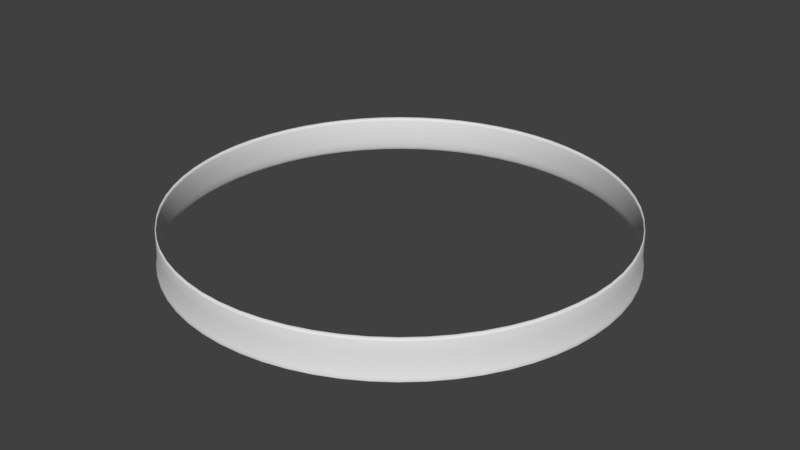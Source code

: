 # Source: Arena.blend  (saved by Blender 2.77.0; exported with 4.5.12 LTS)
import bpy
from mathutils import Matrix  # noqa: F401  (used for matrix-valued properties, if any)

bpy.ops.wm.read_factory_settings(use_empty=True)
scene = bpy.context.scene
scene.name = 'Scene'

# ---- collections
col_collection_1 = bpy.data.collections.new('Collection 1'); scene.collection.children.link(col_collection_1)

# ---- world
world_world = bpy.data.worlds.new('World'); scene.world = world_world
world_world.color = (0.05088, 0.05088, 0.05088)
world_world.use_sun_shadow = False
world_world.sun_shadow_jitter_overblur = 0.0
world_world.cycles.sampling_method = 'MANUAL'

# ---- meshes
me_circle = bpy.data.meshes.new('Circle')
me_circle.from_pydata([(1.018, 0.3089, 0.01947), (-0.8158, 0.6695, 0.01947), (0.3064, 1.01, 0.01947), (1.059, 0.1043, 0.01947), (-0.6695, 0.8158, 0.01947), (0.4975, 0.9307, 0.01947), (1.059, -0.1043, 0.01947), (-0.4975, 0.9307, 0.01947), (0.6695, 0.8158, 0.01947), (1.018, -0.3089, 0.01947), (-0.3064, 1.01, 0.01947), (0.8158, 0.6695, 0.01947), (0.9383, -0.5016, 0.01947), (-0.1034, 1.05, 0.01947), (0.9307, 0.4975, 0.01947), (0.8225, -0.675, 0.01947), (1.01, 0.3064, 0.01947), (0.675, -0.8225, 0.01947), (1.05, 0.1034, 0.01947), (0.5016, -0.9383, 0.01947), (1.05, -0.1034, 0.01947), (0.3089, -1.018, 0.01947), (1.01, -0.3064, 0.01947), (0.1043, -1.059, 0.01947), (0.9307, -0.4975, 0.01947), (-0.1043, -1.059, 0.01947), (0.8158, -0.6695, 0.01947), (-0.3089, -1.018, 0.01947), (0.6695, -0.8158, 0.01947), (-0.5016, -0.9383, 0.01947), (0.4975, -0.9307, 0.01947), (-0.675, -0.8225, 0.01947), (-0.1033, -1.049, 0.187), (-0.4967, 0.9293, 0.187), (0.4967, 0.9293, 0.187), (0.1033, -1.049, 0.187), (-0.6685, 0.8145, 0.187), (0.3059, 1.008, 0.187), (0.3059, -1.008, 0.187), (-0.8145, 0.6685, 0.187), (0.1033, 1.049, 0.187), (0.4967, -0.9293, 0.187), (-0.9293, 0.4967, 0.187), (0.6685, -0.8145, 0.187), (-1.008, 0.3059, 0.187), (0.8145, -0.6685, 0.187), (-1.049, 0.1033, 0.187), (0.9293, -0.4967, 0.187), (-1.049, -0.1033, 0.187), (1.008, -0.3059, 0.187), (-1.008, -0.3059, 0.187), (1.049, -0.1033, 0.187), (-0.9293, -0.4967, 0.187), (1.049, 0.1033, 0.187), (-0.8145, -0.6685, 0.187), (1.008, 0.3059, 0.187), (-0.6685, -0.8145, 0.187), (0.9293, 0.4967, 0.187), (-0.4967, -0.9293, 0.187), (-0.1033, 1.049, 0.187), (0.8145, 0.6685, 0.187), (-0.3059, -1.008, 0.187), (-0.3059, 1.008, 0.187), (0.6685, 0.8145, 0.187), (-0.1037, 1.053, 0.113), (-1.004, 0.3046, 0.113), (0.8179, 0.6712, 0.113), (-0.3071, 1.012, 0.113), (-1.044, 0.1029, 0.113), (0.6712, 0.8179, 0.113), (-0.4987, 0.9331, 0.113), (-1.044, -0.1029, 0.113), (0.4987, 0.9331, 0.113), (-0.6712, 0.8179, 0.113), (-1.004, -0.3046, 0.113), (0.3071, 1.012, 0.113), (-0.8179, 0.6712, 0.113), (-0.9255, -0.4947, 0.113), (0.1037, 1.053, 0.113), (-0.9331, 0.4987, 0.113), (-0.8112, -0.6658, 0.113), (-1.012, 0.3071, 0.113), (-0.6658, -0.8112, 0.113), (-1.053, 0.1037, 0.113), (-0.4947, -0.9255, 0.113), (-1.053, -0.1037, 0.113), (-0.3046, -1.004, 0.113), (-1.012, -0.3071, 0.113), (-0.1029, -1.044, 0.113), (-0.9331, -0.4987, 0.113), (0.1029, -1.044, 0.113), (-0.8179, -0.6712, 0.113), (0.3046, -1.004, 0.113), (-0.6712, -0.8179, 0.113), (0.4947, -0.9255, 0.113), (-0.4987, -0.9331, 0.113), (0.6658, -0.8112, 0.113), (-0.3071, -1.012, 0.113), (0.8112, -0.6658, 0.113), (-0.1037, -1.053, 0.113), (0.9255, -0.4947, 0.113), (0.1037, -1.053, 0.113), (1.004, -0.3046, 0.113), (0.3071, -1.012, 0.113), (1.044, -0.1029, 0.113), (0.4987, -0.9331, 0.113), (1.044, 0.1029, 0.113), (0.6712, -0.8179, 0.113), (1.004, 0.3046, 0.113), (0.8179, -0.6712, 0.113), (0.9255, 0.4947, 0.113), (-0.1029, 1.044, 0.113), (0.9331, -0.4987, 0.113), (0.8112, 0.6658, 0.113), (-0.3046, 1.004, 0.113), (1.012, -0.3071, 0.113), (0.6658, 0.8112, 0.113), (-0.4947, 0.9255, 0.113), (1.053, -0.1037, 0.113), (0.4947, 0.9255, 0.113), (-0.6658, 0.8112, 0.113), (1.053, 0.1037, 0.113), (0.3046, 1.004, 0.113), (-0.8112, 0.6658, 0.113), (1.012, 0.3071, 0.113), (0.1029, 1.044, 0.113), (-0.9255, 0.4947, 0.113), (0.9331, 0.4987, 0.113), (-0.1044, -1.06, 3.725e-09), (-0.5023, 0.9398, 3.725e-09), (0.5023, 0.9398, 3.725e-09), (0.1044, -1.06, 3.725e-09), (-0.676, 0.8237, 3.725e-09), (0.3093, 1.02, 3.725e-09), (0.3093, -1.02, 3.725e-09), (-0.8237, 0.676, 3.725e-09), (0.1044, 1.06, 3.725e-09), (0.5023, -0.9398, 3.725e-09), (-0.9398, 0.5023, 3.725e-09), (0.676, -0.8237, 3.725e-09), (-1.02, 0.3093, 3.725e-09), (0.8237, -0.676, 3.725e-09), (-1.06, 0.1044, 3.725e-09), (0.9398, -0.5023, 3.725e-09), (-1.06, -0.1044, 3.725e-09), (1.02, -0.3093, 3.725e-09), (-1.02, -0.3093, 3.725e-09), (1.06, -0.1044, 3.725e-09), (-0.9398, -0.5023, 3.725e-09), (1.06, 0.1044, 3.725e-09), (-0.8237, -0.676, 3.725e-09), (1.02, 0.3093, 3.725e-09), (-0.676, -0.8237, 3.725e-09), (0.9398, 0.5023, 3.725e-09), (-0.5023, -0.9398, 3.725e-09), (-0.1044, 1.06, 3.725e-09), (0.8237, 0.676, 3.725e-09), (-0.3093, -1.02, 3.725e-09), (-0.3093, 1.02, 3.725e-09), (0.676, 0.8237, 3.725e-09), (0.1034, 1.05, 0.01947), (-0.9307, 0.4975, 0.01947), (0.9383, 0.5016, 0.01947), (-0.1043, 1.059, 0.01947), (-1.01, 0.3064, 0.01947), (0.8225, 0.675, 0.01947), (-0.3089, 1.018, 0.01947), (-1.05, 0.1034, 0.01947), (0.675, 0.8225, 0.01947), (-0.5016, 0.9383, 0.01947), (-1.05, -0.1034, 0.01947), (0.5016, 0.9383, 0.01947), (-0.675, 0.8225, 0.01947), (-1.01, -0.3064, 0.01947), (0.3089, 1.018, 0.01947), (-0.8225, 0.675, 0.01947), (-0.9307, -0.4975, 0.01947), (0.1043, 1.059, 0.01947), (-0.9383, 0.5016, 0.01947), (-0.8158, -0.6695, 0.01947), (-1.018, 0.3089, 0.01947), (-0.6695, -0.8158, 0.01947), (-1.059, 0.1043, 0.01947), (-0.4975, -0.9307, 0.01947), (-1.059, -0.1043, 0.01947), (-0.3064, -1.01, 0.01947), (-1.018, -0.3089, 0.01947), (-0.1034, -1.05, 0.01947), (-0.9383, -0.5016, 0.01947), (0.1034, -1.05, 0.01947), (-0.8225, -0.675, 0.01947), (0.3064, -1.01, 0.01947), (-0.103, 1.046, 0.05259), (-0.3051, 1.006, 0.05259), (-0.4954, 0.9268, 0.05259), (-0.6667, 0.8124, 0.05259), (-0.8124, 0.6667, 0.05259), (-0.9268, 0.4954, 0.05259), (-1.006, 0.3051, 0.05259), (-1.046, 0.103, 0.05259), (-1.046, -0.103, 0.05259), (-1.006, -0.3051, 0.05259), (-0.9268, -0.4954, 0.05259), (-0.8124, -0.6667, 0.05259), (-0.6667, -0.8124, 0.05259), (-0.4954, -0.9268, 0.05259), (-0.3051, -1.006, 0.05259), (-0.103, -1.046, 0.05259), (0.103, -1.046, 0.05259), (0.3051, -1.006, 0.05259), (0.4954, -0.9268, 0.05259), (0.6667, -0.8124, 0.05259), (0.8124, -0.6667, 0.05259), (0.9268, -0.4954, 0.05259), (1.006, -0.3051, 0.05259), (1.046, -0.103, 0.05259), (1.046, 0.103, 0.05259), (1.006, 0.3051, 0.05259), (0.9268, 0.4954, 0.05259), (0.8124, 0.6667, 0.05259), (0.6667, 0.8124, 0.05259), (0.4954, 0.9268, 0.05259), (0.3051, 1.006, 0.05259), (0.103, 1.046, 0.05259), (-0.1039, 1.054, 0.05259), (-0.3076, 1.014, 0.05259), (-0.4995, 0.9344, 0.05259), (-0.6721, 0.819, 0.05259), (-0.819, 0.6721, 0.05259), (-0.9344, 0.4994, 0.05259), (-1.014, 0.3076, 0.05259), (-1.054, 0.1038, 0.05259), (-1.054, -0.1039, 0.05259), (-1.014, -0.3076, 0.05259), (-0.9344, -0.4995, 0.05259), (-0.819, -0.6721, 0.05259), (-0.6721, -0.819, 0.05259), (-0.4994, -0.9344, 0.05259), (-0.3076, -1.014, 0.05259), (-0.1038, -1.054, 0.05259), (0.1039, -1.054, 0.05259), (0.3076, -1.014, 0.05259), (0.4995, -0.9344, 0.05259), (0.6721, -0.819, 0.05259), (0.819, -0.6721, 0.05259), (0.9344, -0.4994, 0.05259), (1.014, -0.3076, 0.05259), (1.054, -0.1038, 0.05259), (1.054, 0.1039, 0.05259), (1.014, 0.3076, 0.05259), (0.9344, 0.4995, 0.05259), (0.819, 0.6721, 0.05259), (0.6721, 0.819, 0.05259), (0.4994, 0.9344, 0.05259), (0.3076, 1.014, 0.05259), (0.1038, 1.054, 0.05259), (1.044, 0.2076, 0.01947), (-0.7463, 0.7463, 0.01947), (0.4039, 0.975, 0.01947), (1.064, 7.153e-07, 0.01947), (-0.5863, 0.8775, 0.01947), (0.5863, 0.8775, 0.01947), (1.044, -0.2076, 0.01947), (-0.4039, 0.975, 0.01947), (0.7463, 0.7463, 0.01947), (0.983, -0.4072, 0.01947), (-1.416e-07, 1.055, 0.01947), (-0.2059, 1.035, 0.01947), (0.8775, 0.5863, 0.01947), (0.8847, -0.5911, 0.01947), (0.975, 0.4039, 0.01947), (0.7524, -0.7524, 0.01947), (1.035, 0.2059, 0.01947), (0.5911, -0.8847, 0.01947), (1.055, 7.097e-07, 0.01947), (0.4072, -0.983, 0.01947), (1.035, -0.2059, 0.01947), (0.2076, -1.044, 0.01947), (0.975, -0.4039, 0.01947), (4.061e-07, -1.064, 0.01947), (0.8775, -0.5863, 0.01947), (-0.2076, -1.044, 0.01947), (0.7463, -0.7463, 0.01947), (-0.4072, -0.983, 0.01947), (0.4039, -0.975, 0.01947), (0.5863, -0.8775, 0.01947), (-0.5911, -0.8847, 0.01947), (-0.7524, -0.7524, 0.01947), (-0.103, 1.045, 0.1685), (-0.3049, 1.005, 0.1685), (-0.4952, 0.9265, 0.1685), (-0.6664, 0.8121, 0.1685), (-0.8121, 0.6664, 0.1685), (-0.9265, 0.4952, 0.1685), (-1.005, 0.3049, 0.1685), (-1.045, 0.103, 0.1685), (-1.045, -0.103, 0.1685), (-1.005, -0.3049, 0.1685), (-0.9265, -0.4952, 0.1685), (-0.8121, -0.6664, 0.1685), (-0.6664, -0.8121, 0.1685), (-0.4952, -0.9265, 0.1685), (-0.3049, -1.005, 0.1685), (-0.103, -1.045, 0.1685), (0.103, -1.045, 0.1685), (0.3049, -1.005, 0.1685), (0.4952, -0.9265, 0.1685), (0.6664, -0.8121, 0.1685), (0.8121, -0.6664, 0.1685), (0.9265, -0.4952, 0.1685), (1.005, -0.3049, 0.1685), (1.045, -0.103, 0.1685), (1.045, 0.103, 0.1685), (1.005, 0.305, 0.1685), (0.9265, 0.4952, 0.1685), (0.8121, 0.6664, 0.1685), (0.6664, 0.8121, 0.1685), (0.4952, 0.9265, 0.1685), (0.3049, 1.005, 0.1685), (0.103, 1.045, 0.1685), (-0.1036, 1.052, 0.1685), (-0.3068, 1.011, 0.1685), (-0.4982, 0.9321, 0.1685), (-0.6705, 0.817, 0.1685), (-0.817, 0.6705, 0.1685), (-0.9321, 0.4982, 0.1685), (-1.011, 0.3068, 0.1685), (-1.052, 0.1036, 0.1685), (-1.052, -0.1036, 0.1685), (-1.011, -0.3068, 0.1685), (-0.9321, -0.4982, 0.1685), (-0.817, -0.6705, 0.1685), (-0.6705, -0.817, 0.1685), (-0.4982, -0.9321, 0.1685), (-0.3068, -1.011, 0.1685), (-0.1036, -1.052, 0.1685), (0.1036, -1.052, 0.1685), (0.3068, -1.011, 0.1685), (0.4982, -0.9321, 0.1685), (0.6705, -0.817, 0.1685), (0.817, -0.6705, 0.1685), (0.9321, -0.4982, 0.1685), (1.011, -0.3068, 0.1685), (1.052, -0.1036, 0.1685), (1.052, 0.1036, 0.1685), (1.011, 0.3068, 0.1685), (0.9321, 0.4982, 0.1685), (0.817, 0.6705, 0.1685), (0.6705, 0.817, 0.1685), (0.4982, 0.9321, 0.1685), (0.3068, 1.011, 0.1685), (0.1036, 1.052, 0.1685), (-0.2056, -1.033, 0.187), (4.005e-07, -1.054, 0.187), (-0.4033, 0.9735, 0.187), (-0.5854, 0.8762, 0.187), (0.5854, 0.8762, 0.187), (0.4032, 0.9735, 0.187), (0.2056, -1.033, 0.187), (-0.7451, 0.7451, 0.187), (0.2056, 1.033, 0.187), (0.4033, -0.9735, 0.187), (-0.8762, 0.5854, 0.187), (-1.416e-07, 1.054, 0.187), (0.5854, -0.8762, 0.187), (-0.9735, 0.4033, 0.187), (0.7451, -0.7451, 0.187), (-1.033, 0.2056, 0.187), (0.8762, -0.5854, 0.187), (-1.054, -2.31e-07, 0.187), (0.9735, -0.4033, 0.187), (-1.033, -0.2056, 0.187), (1.033, -0.2056, 0.187), (-0.9735, -0.4033, 0.187), (1.054, 7.097e-07, 0.187), (-0.8762, -0.5854, 0.187), (1.033, 0.2056, 0.187), (-0.7451, -0.7451, 0.187), (0.9735, 0.4033, 0.187), (-0.5854, -0.8762, 0.187), (0.8762, 0.5854, 0.187), (-0.4033, -0.9735, 0.187), (-0.2056, 1.033, 0.187), (0.7451, 0.7451, 0.187), (-0.2064, 1.038, 0.113), (-1.434e-07, 1.058, 0.113), (-0.9696, 0.4016, 0.113), (-1.029, 0.2047, 0.113), (0.7481, 0.7481, 0.113), (0.8797, 0.5878, 0.113), (-0.4049, 0.9775, 0.113), (-1.049, -2.272e-07, 0.113), (0.5878, 0.8797, 0.113), (-0.5878, 0.8797, 0.113), (-1.029, -0.2047, 0.113), (0.4049, 0.9775, 0.113), (-0.7481, 0.7481, 0.113), (-0.9696, -0.4016, 0.113), (0.2064, 1.038, 0.113), (-0.8797, 0.5878, 0.113), (-0.8726, -0.583, 0.113), (-0.9775, 0.4049, 0.113), (-0.7421, -0.7421, 0.113), (-1.038, 0.2064, 0.113), (-0.583, -0.8726, 0.113), (-1.058, -2.31e-07, 0.113), (-0.4016, -0.9696, 0.113), (-1.038, -0.2064, 0.113), (-0.2047, -1.029, 0.113), (-0.9775, -0.4049, 0.113), (3.967e-07, -1.049, 0.113), (-0.8797, -0.5878, 0.113), (0.2047, -1.029, 0.113), (-0.7481, -0.7481, 0.113), (0.4016, -0.9696, 0.113), (-0.5878, -0.8797, 0.113), (0.583, -0.8726, 0.113), (-0.4049, -0.9775, 0.113), (0.7421, -0.7421, 0.113), (-0.2064, -1.038, 0.113), (0.8726, -0.583, 0.113), (4.005e-07, -1.058, 0.113), (0.9696, -0.4016, 0.113), (0.2064, -1.038, 0.113), (1.029, -0.2047, 0.113), (0.4049, -0.9775, 0.113), (1.049, 7.078e-07, 0.113), (0.5878, -0.8797, 0.113), (1.029, 0.2047, 0.113), (0.7481, -0.7481, 0.113), (0.9696, 0.4016, 0.113), (0.8797, -0.5878, 0.113), (0.8726, 0.583, 0.113), (-1.416e-07, 1.049, 0.113), (-0.2047, 1.029, 0.113), (0.9775, -0.4049, 0.113), (0.7421, 0.7421, 0.113), (-0.4016, 0.9696, 0.113), (1.038, -0.2064, 0.113), (0.583, 0.8726, 0.113), (-0.583, 0.8726, 0.113), (1.058, 7.115e-07, 0.113), (0.4016, 0.9696, 0.113), (-0.7421, 0.7421, 0.113), (1.038, 0.2064, 0.113), (0.2047, 1.029, 0.113), (-0.8726, 0.583, 0.113), (0.9775, 0.4049, 0.113), (-0.104, 1.056, 0.004868), (-0.308, 1.015, 0.004868), (-0.5001, 0.9356, 0.004868), (-0.673, 0.8201, 0.004868), (-0.8201, 0.673, 0.004868), (-0.9356, 0.5001, 0.004868), (-1.015, 0.308, 0.004868), (-1.056, 0.104, 0.004868), (-1.056, -0.104, 0.004868), (-1.015, -0.308, 0.004868), (-0.9356, -0.5001, 0.004868), (-0.8201, -0.673, 0.004868), (-0.673, -0.8201, 0.004868), (-0.5001, -0.9356, 0.004868), (-0.308, -1.015, 0.004868), (-0.104, -1.056, 0.004868), (0.104, -1.056, 0.004868), (0.308, -1.015, 0.004868), (0.5001, -0.9356, 0.004868), (0.673, -0.8201, 0.004868), (0.8201, -0.673, 0.004868), (0.9356, -0.5001, 0.004868), (1.015, -0.308, 0.004868), (1.056, -0.104, 0.004868), (1.056, 0.104, 0.004868), (1.015, 0.308, 0.004868), (0.9356, 0.5001, 0.004868), (0.8201, 0.673, 0.004868), (0.673, 0.8201, 0.004868), (0.5001, 0.9356, 0.004868), (0.308, 1.015, 0.004868), (0.104, 1.056, 0.004868), (-0.1046, 1.062, 0.004868), (-0.3098, 1.021, 0.004868), (-0.5032, 0.9413, 0.004868), (-0.6771, 0.8251, 0.004868), (-0.8251, 0.6771, 0.004868), (-0.9413, 0.5032, 0.004868), (-1.021, 0.3098, 0.004868), (-1.062, 0.1046, 0.004868), (-1.062, -0.1046, 0.004868), (-1.021, -0.3098, 0.004868), (-0.9413, -0.5032, 0.004868), (-0.8251, -0.6771, 0.004868), (-0.6771, -0.8251, 0.004868), (-0.5032, -0.9413, 0.004868), (-0.3098, -1.021, 0.004868), (-0.1046, -1.062, 0.004868), (0.1046, -1.062, 0.004868), (0.3098, -1.021, 0.004868), (0.5032, -0.9413, 0.004868), (0.6771, -0.8251, 0.004868), (0.8251, -0.6771, 0.004868), (0.9413, -0.5032, 0.004868), (1.021, -0.3098, 0.004868), (1.062, -0.1046, 0.004868), (1.062, 0.1046, 0.004868), (1.021, 0.3098, 0.004868), (0.9413, 0.5032, 0.004868), (0.8251, 0.6771, 0.004868), (0.6771, 0.8251, 0.004868), (0.5032, 0.9413, 0.004868), (0.3098, 1.021, 0.004868), (0.1046, 1.062, 0.004868), (-0.2079, -1.045, 3.725e-09), (4.061e-07, -1.066, 3.725e-09), (-0.4078, 0.9845, 3.725e-09), (-0.592, 0.886, 3.725e-09), (0.592, 0.886, 3.725e-09), (0.4078, 0.9845, 3.725e-09), (0.2079, -1.045, 3.725e-09), (-0.7535, 0.7535, 3.725e-09), (0.2079, 1.045, 3.725e-09), (0.4078, -0.9845, 3.725e-09), (-0.886, 0.592, 3.725e-09), (-1.453e-07, 1.066, 3.725e-09), (0.592, -0.886, 3.725e-09), (-0.9845, 0.4078, 3.725e-09), (0.7535, -0.7535, 3.725e-09), (-1.045, 0.2079, 3.725e-09), (0.886, -0.592, 3.725e-09), (-1.066, -2.328e-07, 3.725e-09), (0.9845, -0.4078, 3.725e-09), (-1.045, -0.2079, 3.725e-09), (1.045, -0.2079, 3.725e-09), (-0.9845, -0.4078, 3.725e-09), (1.066, 7.171e-07, 3.725e-09), (-0.886, -0.592, 3.725e-09), (1.045, 0.2079, 3.725e-09), (-0.7535, -0.7535, 3.725e-09), (0.9845, 0.4078, 3.725e-09), (-0.592, -0.886, 3.725e-09), (0.886, 0.592, 3.725e-09), (-0.4078, -0.9845, 3.725e-09), (-0.2079, 1.045, 3.725e-09), (0.7535, 0.7535, 3.725e-09), (0.2059, 1.035, 0.01947), (-0.8775, 0.5863, 0.01947), (0.983, 0.4072, 0.01947), (-0.975, 0.4039, 0.01947), (0.8847, 0.5911, 0.01947), (-1.434e-07, 1.064, 0.01947), (-0.2076, 1.044, 0.01947), (-1.035, 0.2059, 0.01947), (0.7524, 0.7524, 0.01947), (-0.4072, 0.983, 0.01947), (-1.055, -2.291e-07, 0.01947), (0.5911, 0.8847, 0.01947), (-0.5911, 0.8847, 0.01947), (-1.035, -0.2059, 0.01947), (0.4072, 0.983, 0.01947), (-0.7524, 0.7524, 0.01947), (-0.975, -0.4039, 0.01947), (0.2076, 1.044, 0.01947), (-0.8847, 0.5911, 0.01947), (-0.8775, -0.5863, 0.01947), (-0.983, 0.4072, 0.01947), (-0.7463, -0.7463, 0.01947), (-1.044, 0.2076, 0.01947), (-0.5863, -0.8775, 0.01947), (-1.064, -2.328e-07, 0.01947), (-0.4039, -0.975, 0.01947), (-1.044, -0.2076, 0.01947), (-0.2059, -1.035, 0.01947), (-0.983, -0.4072, 0.01947), (3.986e-07, -1.055, 0.01947), (-0.8847, -0.5911, 0.01947), (0.2059, -1.035, 0.01947), (-1.414e-07, 1.051, 0.05259), (-0.205, 1.031, 0.05259), (-0.4022, 0.9709, 0.05259), (-0.5839, 0.8738, 0.05259), (-0.7431, 0.7431, 0.05259), (-0.8738, 0.5839, 0.05259), (-0.9709, 0.4022, 0.05259), (-1.031, 0.205, 0.05259), (-1.051, -2.284e-07, 0.05259), (-1.031, -0.205, 0.05259), (-0.9709, -0.4022, 0.05259), (-0.8738, -0.5839, 0.05259), (-0.7431, -0.7431, 0.05259), (-0.5839, -0.8738, 0.05259), (-0.4022, -0.9709, 0.05259), (-0.205, -1.031, 0.05259), (3.977e-07, -1.051, 0.05259), (0.205, -1.031, 0.05259), (0.4022, -0.9709, 0.05259), (0.5839, -0.8738, 0.05259), (0.7431, -0.7431, 0.05259), (0.8738, -0.5839, 0.05259), (0.9709, -0.4022, 0.05259), (1.031, -0.205, 0.05259), (1.051, 7.077e-07, 0.05259), (1.031, 0.205, 0.05259), (0.9709, 0.4022, 0.05259), (0.8738, 0.5839, 0.05259), (0.7431, 0.7431, 0.05259), (0.5839, 0.8738, 0.05259), (0.4022, 0.9709, 0.05259), (0.205, 1.031, 0.05259), (-1.433e-07, 1.06, 0.05259), (-0.2067, 1.039, 0.05259), (-0.4055, 0.9789, 0.05259), (-0.5886, 0.881, 0.05259), (-0.7492, 0.7492, 0.05259), (-0.881, 0.5886, 0.05259), (-0.9789, 0.4055, 0.05259), (-1.039, 0.2067, 0.05259), (-1.06, -2.309e-07, 0.05259), (-1.039, -0.2067, 0.05259), (-0.9789, -0.4055, 0.05259), (-0.881, -0.5886, 0.05259), (-0.7492, -0.7492, 0.05259), (-0.5886, -0.881, 0.05259), (-0.4055, -0.9789, 0.05259), (-0.2067, -1.039, 0.05259), (4.022e-07, -1.06, 0.05259), (0.2067, -1.039, 0.05259), (0.4055, -0.9789, 0.05259), (0.5886, -0.881, 0.05259), (0.7492, -0.7492, 0.05259), (0.881, -0.5886, 0.05259), (0.9789, -0.4055, 0.05259), (1.039, -0.2067, 0.05259), (1.06, 7.119e-07, 0.05259), (1.039, 0.2067, 0.05259), (0.9789, 0.4055, 0.05259), (0.881, 0.5886, 0.05259), (0.7492, 0.7492, 0.05259), (0.5886, 0.881, 0.05259), (0.4055, 0.9789, 0.05259), (0.2067, 1.039, 0.05259), (-1.413e-07, 1.051, 0.1685), (-0.2049, 1.03, 0.1685), (-0.402, 0.9706, 0.1685), (-0.5836, 0.8735, 0.1685), (-0.7428, 0.7428, 0.1685), (-0.8735, 0.5836, 0.1685), (-0.9706, 0.402, 0.1685), (-1.03, 0.2049, 0.1685), (-1.051, -2.288e-07, 0.1685), (-1.03, -0.2049, 0.1685), (-0.9706, -0.402, 0.1685), (-0.8735, -0.5836, 0.1685), (-0.7428, -0.7428, 0.1685), (-0.5836, -0.8735, 0.1685), (-0.402, -0.9706, 0.1685), (-0.2049, -1.03, 0.1685), (3.982e-07, -1.051, 0.1685), (0.2049, -1.03, 0.1685), (0.402, -0.9706, 0.1685), (0.5836, -0.8735, 0.1685), (0.7428, -0.7428, 0.1685), (0.8735, -0.5836, 0.1685), (0.9706, -0.402, 0.1685), (1.03, -0.2049, 0.1685), (1.051, 7.075e-07, 0.1685), (1.03, 0.2049, 0.1685), (0.9706, 0.402, 0.1685), (0.8735, 0.5836, 0.1685), (0.7428, 0.7428, 0.1685), (0.5836, 0.8735, 0.1685), (0.402, 0.9706, 0.1685), (0.2049, 1.03, 0.1685), (-1.431e-07, 1.057, 0.1685), (-0.2062, 1.037, 0.1685), (-0.4045, 0.9765, 0.1685), (-0.5872, 0.8788, 0.1685), (-0.7474, 0.7474, 0.1685), (-0.8788, 0.5872, 0.1685), (-0.9765, 0.4045, 0.1685), (-1.037, 0.2062, 0.1685), (-1.057, -2.306e-07, 0.1685), (-1.037, -0.2062, 0.1685), (-0.9765, -0.4045, 0.1685), (-0.8788, -0.5872, 0.1685), (-0.7474, -0.7474, 0.1685), (-0.5872, -0.8788, 0.1685), (-0.4045, -0.9765, 0.1685), (-0.2062, -1.037, 0.1685), (4.011e-07, -1.057, 0.1685), (0.2062, -1.037, 0.1685), (0.4045, -0.9765, 0.1685), (0.5872, -0.8788, 0.1685), (0.7474, -0.7474, 0.1685), (0.8788, -0.5872, 0.1685), (0.9765, -0.4045, 0.1685), (1.037, -0.2062, 0.1685), (1.057, 7.105e-07, 0.1685), (1.037, 0.2062, 0.1685), (0.9765, 0.4045, 0.1685), (0.8788, 0.5872, 0.1685), (0.7474, 0.7474, 0.1685), (0.5872, 0.8788, 0.1685), (0.4045, 0.9765, 0.1685), (0.2062, 1.037, 0.1685), (-0.207, 1.04, 0.004868), (-1.429e-07, 1.061, 0.004868), (-0.406, 0.9801, 0.004868), (-0.5894, 0.8821, 0.004868), (-0.7502, 0.7502, 0.004868), (-0.8821, 0.5894, 0.004868), (-0.9801, 0.406, 0.004868), (-1.04, 0.207, 0.004868), (-1.061, -2.316e-07, 0.004868), (-1.04, -0.207, 0.004868), (-0.9801, -0.406, 0.004868), (-0.8821, -0.5894, 0.004868), (-0.7502, -0.7502, 0.004868), (-0.5894, -0.8821, 0.004868), (-0.406, -0.9801, 0.004868), (-0.207, -1.04, 0.004868), (4.028e-07, -1.061, 0.004868), (0.207, -1.04, 0.004868), (0.406, -0.9801, 0.004868), (0.5894, -0.8821, 0.004868), (0.7502, -0.7502, 0.004868), (0.8821, -0.5894, 0.004868), (0.9801, -0.406, 0.004868), (1.04, -0.207, 0.004868), (1.061, 7.144e-07, 0.004868), (1.04, 0.207, 0.004868), (0.9801, 0.406, 0.004868), (0.8821, 0.5894, 0.004868), (0.7502, 0.7502, 0.004868), (0.5894, 0.8821, 0.004868), (0.406, 0.9801, 0.004868), (0.207, 1.04, 0.004868), (-0.2082, 1.047, 0.004868), (-1.443e-07, 1.067, 0.004868), (-0.4085, 0.9861, 0.004868), (-0.593, 0.8875, 0.004868), (-0.7547, 0.7547, 0.004868), (-0.8875, 0.593, 0.004868), (-0.9861, 0.4085, 0.004868), (-1.047, 0.2082, 0.004868), (-1.067, -2.32e-07, 0.004868), (-1.047, -0.2082, 0.004868), (-0.9861, -0.4085, 0.004868), (-0.8875, -0.593, 0.004868), (-0.7547, -0.7547, 0.004868), (-0.593, -0.8875, 0.004868), (-0.4085, -0.9861, 0.004868), (-0.2082, -1.047, 0.004868), (4.05e-07, -1.067, 0.004868), (0.2082, -1.047, 0.004868), (0.4085, -0.9861, 0.004868), (0.593, -0.8875, 0.004868), (0.7547, -0.7547, 0.004868), (0.8875, -0.593, 0.004868), (0.9861, -0.4085, 0.004868), (1.047, -0.2082, 0.004868), (1.067, 7.176e-07, 0.004868), (1.047, 0.2082, 0.004868), (0.9861, 0.4085, 0.004868), (0.8875, 0.593, 0.004868), (0.7547, 0.7547, 0.004868), (0.593, 0.8875, 0.004868), (0.4085, 0.9861, 0.004868), (0.2082, 1.047, 0.004868)], [], [(0, 546, 634, 249), (0, 249, 633, 256), (0, 256, 761, 505), (0, 505, 762, 546), (1, 257, 580, 196), (1, 196, 581, 545), (1, 545, 709, 452), (1, 452, 708, 257), (2, 258, 606, 222), (2, 222, 607, 544), (2, 544, 735, 478), (2, 478, 734, 258), (3, 256, 633, 248), (3, 248, 632, 259), (3, 259, 760, 504), (3, 504, 761, 256), (4, 260, 579, 195), (4, 195, 580, 257), (4, 257, 708, 451), (4, 451, 707, 260), (5, 261, 605, 221), (5, 221, 606, 258), (5, 258, 734, 477), (5, 477, 733, 261), (6, 259, 632, 247), (6, 247, 631, 262), (6, 262, 759, 503), (6, 503, 760, 259), (7, 263, 578, 194), (7, 194, 579, 260), (7, 260, 707, 450), (7, 450, 706, 263), (8, 264, 604, 220), (8, 220, 605, 261), (8, 261, 733, 476), (8, 476, 732, 264), (9, 262, 631, 246), (9, 246, 630, 265), (9, 265, 758, 502), (9, 502, 759, 262), (10, 267, 577, 193), (10, 193, 578, 263), (10, 263, 706, 449), (10, 449, 704, 267), (11, 268, 603, 219), (11, 219, 604, 264), (11, 264, 732, 475), (11, 475, 731, 268), (12, 265, 630, 245), (12, 245, 629, 269), (12, 269, 757, 501), (12, 501, 758, 265), (13, 266, 576, 192), (13, 192, 577, 267), (13, 267, 704, 448), (13, 448, 705, 266), (14, 270, 602, 218), (14, 218, 603, 268), (14, 268, 731, 474), (14, 474, 730, 270), (15, 269, 629, 244), (15, 244, 628, 271), (15, 271, 756, 500), (15, 500, 757, 269), (16, 272, 601, 217), (16, 217, 602, 270), (16, 270, 730, 473), (16, 473, 729, 272), (17, 271, 628, 243), (17, 243, 627, 273), (17, 273, 755, 499), (17, 499, 756, 271), (18, 274, 600, 216), (18, 216, 601, 272), (18, 272, 729, 472), (18, 472, 728, 274), (19, 273, 627, 242), (19, 242, 626, 275), (19, 275, 754, 498), (19, 498, 755, 273), (20, 276, 599, 215), (20, 215, 600, 274), (20, 274, 728, 471), (20, 471, 727, 276), (21, 275, 626, 241), (21, 241, 625, 277), (21, 277, 753, 497), (21, 497, 754, 275), (22, 278, 598, 214), (22, 214, 599, 276), (22, 276, 727, 470), (22, 470, 726, 278), (23, 277, 625, 240), (23, 240, 624, 279), (23, 279, 752, 496), (23, 496, 753, 277), (24, 280, 597, 213), (24, 213, 598, 278), (24, 278, 726, 469), (24, 469, 725, 280), (25, 279, 624, 239), (25, 239, 623, 281), (25, 281, 751, 495), (25, 495, 752, 279), (26, 282, 596, 212), (26, 212, 597, 280), (26, 280, 725, 468), (26, 468, 724, 282), (27, 281, 623, 238), (27, 238, 622, 283), (27, 283, 750, 494), (27, 494, 751, 281), (28, 285, 595, 211), (28, 211, 596, 282), (28, 282, 724, 467), (28, 467, 723, 285), (29, 283, 622, 237), (29, 237, 621, 286), (29, 286, 749, 493), (29, 493, 750, 283), (30, 284, 594, 210), (30, 210, 595, 285), (30, 285, 723, 466), (30, 466, 722, 284), (31, 286, 621, 236), (31, 236, 620, 287), (31, 287, 748, 492), (31, 492, 749, 286), (32, 353, 656, 303), (32, 303, 655, 352), (32, 352, 687, 335), (32, 335, 688, 353), (33, 355, 643, 290), (33, 290, 642, 354), (33, 354, 674, 322), (33, 322, 675, 355), (34, 357, 670, 317), (34, 317, 669, 356), (34, 356, 701, 349), (34, 349, 702, 357), (35, 358, 657, 304), (35, 304, 656, 353), (35, 353, 688, 336), (35, 336, 689, 358), (36, 359, 644, 291), (36, 291, 643, 355), (36, 355, 675, 323), (36, 323, 676, 359), (37, 360, 671, 318), (37, 318, 670, 357), (37, 357, 702, 350), (37, 350, 703, 360), (38, 361, 658, 305), (38, 305, 657, 358), (38, 358, 689, 337), (38, 337, 690, 361), (39, 362, 645, 292), (39, 292, 644, 359), (39, 359, 676, 324), (39, 324, 677, 362), (40, 363, 640, 319), (40, 319, 671, 360), (40, 360, 703, 351), (40, 351, 672, 363), (41, 364, 659, 306), (41, 306, 658, 361), (41, 361, 690, 338), (41, 338, 691, 364), (42, 365, 646, 293), (42, 293, 645, 362), (42, 362, 677, 325), (42, 325, 678, 365), (43, 366, 660, 307), (43, 307, 659, 364), (43, 364, 691, 339), (43, 339, 692, 366), (44, 367, 647, 294), (44, 294, 646, 365), (44, 365, 678, 326), (44, 326, 679, 367), (45, 368, 661, 308), (45, 308, 660, 366), (45, 366, 692, 340), (45, 340, 693, 368), (46, 369, 648, 295), (46, 295, 647, 367), (46, 367, 679, 327), (46, 327, 680, 369), (47, 370, 662, 309), (47, 309, 661, 368), (47, 368, 693, 341), (47, 341, 694, 370), (48, 371, 649, 296), (48, 296, 648, 369), (48, 369, 680, 328), (48, 328, 681, 371), (49, 372, 663, 310), (49, 310, 662, 370), (49, 370, 694, 342), (49, 342, 695, 372), (50, 373, 650, 297), (50, 297, 649, 371), (50, 371, 681, 329), (50, 329, 682, 373), (51, 374, 664, 311), (51, 311, 663, 372), (51, 372, 695, 343), (51, 343, 696, 374), (52, 375, 651, 298), (52, 298, 650, 373), (52, 373, 682, 330), (52, 330, 683, 375), (53, 376, 665, 312), (53, 312, 664, 374), (53, 374, 696, 344), (53, 344, 697, 376), (54, 377, 652, 299), (54, 299, 651, 375), (54, 375, 683, 331), (54, 331, 684, 377), (55, 378, 666, 313), (55, 313, 665, 376), (55, 376, 697, 345), (55, 345, 698, 378), (56, 379, 653, 300), (56, 300, 652, 377), (56, 377, 684, 332), (56, 332, 685, 379), (57, 380, 667, 314), (57, 314, 666, 378), (57, 378, 698, 346), (57, 346, 699, 380), (58, 381, 654, 301), (58, 301, 653, 379), (58, 379, 685, 333), (58, 333, 686, 381), (59, 382, 641, 288), (59, 288, 640, 363), (59, 363, 672, 320), (59, 320, 673, 382), (60, 383, 668, 315), (60, 315, 667, 380), (60, 380, 699, 347), (60, 347, 700, 383), (61, 352, 655, 302), (61, 302, 654, 381), (61, 381, 686, 334), (61, 334, 687, 352), (62, 354, 642, 289), (62, 289, 641, 382), (62, 382, 673, 321), (62, 321, 674, 354), (63, 356, 669, 316), (63, 316, 668, 383), (63, 383, 700, 348), (63, 348, 701, 356), (64, 385, 608, 224), (64, 224, 609, 384), (64, 384, 673, 320), (64, 320, 672, 385), (65, 387, 583, 198), (65, 198, 582, 386), (65, 386, 646, 294), (65, 294, 647, 387), (66, 389, 635, 251), (66, 251, 636, 388), (66, 388, 700, 347), (66, 347, 699, 389), (67, 384, 609, 225), (67, 225, 610, 390), (67, 390, 674, 321), (67, 321, 673, 384), (68, 391, 584, 199), (68, 199, 583, 387), (68, 387, 647, 295), (68, 295, 648, 391), (69, 388, 636, 252), (69, 252, 637, 392), (69, 392, 701, 348), (69, 348, 700, 388), (70, 390, 610, 226), (70, 226, 611, 393), (70, 393, 675, 322), (70, 322, 674, 390), (71, 394, 585, 200), (71, 200, 584, 391), (71, 391, 648, 296), (71, 296, 649, 394), (72, 392, 637, 253), (72, 253, 638, 395), (72, 395, 702, 349), (72, 349, 701, 392), (73, 393, 611, 227), (73, 227, 612, 396), (73, 396, 676, 323), (73, 323, 675, 393), (74, 397, 586, 201), (74, 201, 585, 394), (74, 394, 649, 297), (74, 297, 650, 397), (75, 395, 638, 254), (75, 254, 639, 398), (75, 398, 703, 350), (75, 350, 702, 395), (76, 396, 612, 228), (76, 228, 613, 399), (76, 399, 677, 324), (76, 324, 676, 396), (77, 400, 587, 202), (77, 202, 586, 397), (77, 397, 650, 298), (77, 298, 651, 400), (78, 398, 639, 255), (78, 255, 608, 385), (78, 385, 672, 351), (78, 351, 703, 398), (79, 399, 613, 229), (79, 229, 614, 401), (79, 401, 678, 325), (79, 325, 677, 399), (80, 402, 588, 203), (80, 203, 587, 400), (80, 400, 651, 299), (80, 299, 652, 402), (81, 401, 614, 230), (81, 230, 615, 403), (81, 403, 679, 326), (81, 326, 678, 401), (82, 404, 589, 204), (82, 204, 588, 402), (82, 402, 652, 300), (82, 300, 653, 404), (83, 403, 615, 231), (83, 231, 616, 405), (83, 405, 680, 327), (83, 327, 679, 403), (84, 406, 590, 205), (84, 205, 589, 404), (84, 404, 653, 301), (84, 301, 654, 406), (85, 405, 616, 232), (85, 232, 617, 407), (85, 407, 681, 328), (85, 328, 680, 405), (86, 408, 591, 206), (86, 206, 590, 406), (86, 406, 654, 302), (86, 302, 655, 408), (87, 407, 617, 233), (87, 233, 618, 409), (87, 409, 682, 329), (87, 329, 681, 407), (88, 410, 592, 207), (88, 207, 591, 408), (88, 408, 655, 303), (88, 303, 656, 410), (89, 409, 618, 234), (89, 234, 619, 411), (89, 411, 683, 330), (89, 330, 682, 409), (90, 412, 593, 208), (90, 208, 592, 410), (90, 410, 656, 304), (90, 304, 657, 412), (91, 411, 619, 235), (91, 235, 620, 413), (91, 413, 684, 331), (91, 331, 683, 411), (92, 414, 594, 209), (92, 209, 593, 412), (92, 412, 657, 305), (92, 305, 658, 414), (93, 413, 620, 236), (93, 236, 621, 415), (93, 415, 685, 332), (93, 332, 684, 413), (94, 416, 595, 210), (94, 210, 594, 414), (94, 414, 658, 306), (94, 306, 659, 416), (95, 415, 621, 237), (95, 237, 622, 417), (95, 417, 686, 333), (95, 333, 685, 415), (96, 418, 596, 211), (96, 211, 595, 416), (96, 416, 659, 307), (96, 307, 660, 418), (97, 417, 622, 238), (97, 238, 623, 419), (97, 419, 687, 334), (97, 334, 686, 417), (98, 420, 597, 212), (98, 212, 596, 418), (98, 418, 660, 308), (98, 308, 661, 420), (99, 419, 623, 239), (99, 239, 624, 421), (99, 421, 688, 335), (99, 335, 687, 419), (100, 422, 598, 213), (100, 213, 597, 420), (100, 420, 661, 309), (100, 309, 662, 422), (101, 421, 624, 240), (101, 240, 625, 423), (101, 423, 689, 336), (101, 336, 688, 421), (102, 424, 599, 214), (102, 214, 598, 422), (102, 422, 662, 310), (102, 310, 663, 424), (103, 423, 625, 241), (103, 241, 626, 425), (103, 425, 690, 337), (103, 337, 689, 423), (104, 426, 600, 215), (104, 215, 599, 424), (104, 424, 663, 311), (104, 311, 664, 426), (105, 425, 626, 242), (105, 242, 627, 427), (105, 427, 691, 338), (105, 338, 690, 425), (106, 428, 601, 216), (106, 216, 600, 426), (106, 426, 664, 312), (106, 312, 665, 428), (107, 427, 627, 243), (107, 243, 628, 429), (107, 429, 692, 339), (107, 339, 691, 427), (108, 430, 602, 217), (108, 217, 601, 428), (108, 428, 665, 313), (108, 313, 666, 430), (109, 429, 628, 244), (109, 244, 629, 431), (109, 431, 693, 340), (109, 340, 692, 429), (110, 432, 603, 218), (110, 218, 602, 430), (110, 430, 666, 314), (110, 314, 667, 432), (111, 434, 577, 192), (111, 192, 576, 433), (111, 433, 640, 288), (111, 288, 641, 434), (112, 431, 629, 245), (112, 245, 630, 435), (112, 435, 694, 341), (112, 341, 693, 431), (113, 436, 604, 219), (113, 219, 603, 432), (113, 432, 667, 315), (113, 315, 668, 436), (114, 437, 578, 193), (114, 193, 577, 434), (114, 434, 641, 289), (114, 289, 642, 437), (115, 435, 630, 246), (115, 246, 631, 438), (115, 438, 695, 342), (115, 342, 694, 435), (116, 439, 605, 220), (116, 220, 604, 436), (116, 436, 668, 316), (116, 316, 669, 439), (117, 440, 579, 194), (117, 194, 578, 437), (117, 437, 642, 290), (117, 290, 643, 440), (118, 438, 631, 247), (118, 247, 632, 441), (118, 441, 696, 343), (118, 343, 695, 438), (119, 442, 606, 221), (119, 221, 605, 439), (119, 439, 669, 317), (119, 317, 670, 442), (120, 443, 580, 195), (120, 195, 579, 440), (120, 440, 643, 291), (120, 291, 644, 443), (121, 441, 632, 248), (121, 248, 633, 444), (121, 444, 697, 344), (121, 344, 696, 441), (122, 445, 607, 222), (122, 222, 606, 442), (122, 442, 670, 318), (122, 318, 671, 445), (123, 446, 581, 196), (123, 196, 580, 443), (123, 443, 644, 292), (123, 292, 645, 446), (124, 444, 633, 249), (124, 249, 634, 447), (124, 447, 698, 345), (124, 345, 697, 444), (125, 433, 576, 223), (125, 223, 607, 445), (125, 445, 671, 319), (125, 319, 640, 433), (126, 386, 582, 197), (126, 197, 581, 446), (126, 446, 645, 293), (126, 293, 646, 386), (127, 447, 634, 250), (127, 250, 635, 389), (127, 389, 699, 346), (127, 346, 698, 447), (128, 463, 720, 513), (128, 513, 752, 495), (128, 495, 751, 512), (128, 512, 719, 463), (129, 450, 707, 515), (129, 515, 739, 482), (129, 482, 738, 514), (129, 514, 706, 450), (130, 477, 734, 517), (130, 517, 766, 509), (130, 509, 765, 516), (130, 516, 733, 477), (131, 464, 721, 518), (131, 518, 753, 496), (131, 496, 752, 513), (131, 513, 720, 464), (132, 451, 708, 519), (132, 519, 740, 483), (132, 483, 739, 515), (132, 515, 707, 451), (133, 478, 735, 520), (133, 520, 767, 510), (133, 510, 766, 517), (133, 517, 734, 478), (134, 465, 722, 521), (134, 521, 754, 497), (134, 497, 753, 518), (134, 518, 721, 465), (135, 452, 709, 522), (135, 522, 741, 484), (135, 484, 740, 519), (135, 519, 708, 452), (136, 479, 705, 523), (136, 523, 737, 511), (136, 511, 767, 520), (136, 520, 735, 479), (137, 466, 723, 524), (137, 524, 755, 498), (137, 498, 754, 521), (137, 521, 722, 466), (138, 453, 710, 525), (138, 525, 742, 485), (138, 485, 741, 522), (138, 522, 709, 453), (139, 467, 724, 526), (139, 526, 756, 499), (139, 499, 755, 524), (139, 524, 723, 467), (140, 454, 711, 527), (140, 527, 743, 486), (140, 486, 742, 525), (140, 525, 710, 454), (141, 468, 725, 528), (141, 528, 757, 500), (141, 500, 756, 526), (141, 526, 724, 468), (142, 455, 712, 529), (142, 529, 744, 487), (142, 487, 743, 527), (142, 527, 711, 455), (143, 469, 726, 530), (143, 530, 758, 501), (143, 501, 757, 528), (143, 528, 725, 469), (144, 456, 713, 531), (144, 531, 745, 488), (144, 488, 744, 529), (144, 529, 712, 456), (145, 470, 727, 532), (145, 532, 759, 502), (145, 502, 758, 530), (145, 530, 726, 470), (146, 457, 714, 533), (146, 533, 746, 489), (146, 489, 745, 531), (146, 531, 713, 457), (147, 471, 728, 534), (147, 534, 760, 503), (147, 503, 759, 532), (147, 532, 727, 471), (148, 458, 715, 535), (148, 535, 747, 490), (148, 490, 746, 533), (148, 533, 714, 458), (149, 472, 729, 536), (149, 536, 761, 504), (149, 504, 760, 534), (149, 534, 728, 472), (150, 459, 716, 537), (150, 537, 748, 491), (150, 491, 747, 535), (150, 535, 715, 459), (151, 473, 730, 538), (151, 538, 762, 505), (151, 505, 761, 536), (151, 536, 729, 473), (152, 460, 717, 539), (152, 539, 749, 492), (152, 492, 748, 537), (152, 537, 716, 460), (153, 474, 731, 540), (153, 540, 763, 506), (153, 506, 762, 538), (153, 538, 730, 474), (154, 461, 718, 541), (154, 541, 750, 493), (154, 493, 749, 539), (154, 539, 717, 461), (155, 448, 704, 542), (155, 542, 736, 480), (155, 480, 737, 523), (155, 523, 705, 448), (156, 475, 732, 543), (156, 543, 764, 507), (156, 507, 763, 540), (156, 540, 731, 475), (157, 462, 719, 512), (157, 512, 751, 494), (157, 494, 750, 541), (157, 541, 718, 462), (158, 449, 706, 514), (158, 514, 738, 481), (158, 481, 736, 542), (158, 542, 704, 449), (159, 476, 733, 516), (159, 516, 765, 508), (159, 508, 764, 543), (159, 543, 732, 476), (160, 544, 607, 223), (160, 223, 576, 266), (160, 266, 705, 479), (160, 479, 735, 544), (161, 545, 581, 197), (161, 197, 582, 547), (161, 547, 710, 453), (161, 453, 709, 545), (162, 548, 635, 250), (162, 250, 634, 546), (162, 546, 762, 506), (162, 506, 763, 548), (163, 550, 609, 224), (163, 224, 608, 549), (163, 549, 737, 480), (163, 480, 736, 550), (164, 547, 582, 198), (164, 198, 583, 551), (164, 551, 711, 454), (164, 454, 710, 547), (165, 552, 636, 251), (165, 251, 635, 548), (165, 548, 763, 507), (165, 507, 764, 552), (166, 553, 610, 225), (166, 225, 609, 550), (166, 550, 736, 481), (166, 481, 738, 553), (167, 551, 583, 199), (167, 199, 584, 554), (167, 554, 712, 455), (167, 455, 711, 551), (168, 555, 637, 252), (168, 252, 636, 552), (168, 552, 764, 508), (168, 508, 765, 555), (169, 556, 611, 226), (169, 226, 610, 553), (169, 553, 738, 482), (169, 482, 739, 556), (170, 554, 584, 200), (170, 200, 585, 557), (170, 557, 713, 456), (170, 456, 712, 554), (171, 558, 638, 253), (171, 253, 637, 555), (171, 555, 765, 509), (171, 509, 766, 558), (172, 559, 612, 227), (172, 227, 611, 556), (172, 556, 739, 483), (172, 483, 740, 559), (173, 557, 585, 201), (173, 201, 586, 560), (173, 560, 714, 457), (173, 457, 713, 557), (174, 561, 639, 254), (174, 254, 638, 558), (174, 558, 766, 510), (174, 510, 767, 561), (175, 562, 613, 228), (175, 228, 612, 559), (175, 559, 740, 484), (175, 484, 741, 562), (176, 560, 586, 202), (176, 202, 587, 563), (176, 563, 715, 458), (176, 458, 714, 560), (177, 549, 608, 255), (177, 255, 639, 561), (177, 561, 767, 511), (177, 511, 737, 549), (178, 564, 614, 229), (178, 229, 613, 562), (178, 562, 741, 485), (178, 485, 742, 564), (179, 563, 587, 203), (179, 203, 588, 565), (179, 565, 716, 459), (179, 459, 715, 563), (180, 566, 615, 230), (180, 230, 614, 564), (180, 564, 742, 486), (180, 486, 743, 566), (181, 565, 588, 204), (181, 204, 589, 567), (181, 567, 717, 460), (181, 460, 716, 565), (182, 568, 616, 231), (182, 231, 615, 566), (182, 566, 743, 487), (182, 487, 744, 568), (183, 567, 589, 205), (183, 205, 590, 569), (183, 569, 718, 461), (183, 461, 717, 567), (184, 570, 617, 232), (184, 232, 616, 568), (184, 568, 744, 488), (184, 488, 745, 570), (185, 569, 590, 206), (185, 206, 591, 571), (185, 571, 719, 462), (185, 462, 718, 569), (186, 572, 618, 233), (186, 233, 617, 570), (186, 570, 745, 489), (186, 489, 746, 572), (187, 571, 591, 207), (187, 207, 592, 573), (187, 573, 720, 463), (187, 463, 719, 571), (188, 574, 619, 234), (188, 234, 618, 572), (188, 572, 746, 490), (188, 490, 747, 574), (189, 573, 592, 208), (189, 208, 593, 575), (189, 575, 721, 464), (189, 464, 720, 573), (190, 287, 620, 235), (190, 235, 619, 574), (190, 574, 747, 491), (190, 491, 748, 287), (191, 575, 593, 209), (191, 209, 594, 284), (191, 284, 722, 465), (191, 465, 721, 575)])
me_circle.polygons.foreach_set('use_smooth', [True] * 768)
_uv = me_circle.uv_layers.new(name='UVMap')
_uv.uv.foreach_set('vector', [0.655, 0.8159, 0.6549, 0.774, 0.6705, 0.7726, 0.6707, 0.8143, 0.655, 0.8159, 0.6707, 0.8143, 0.6708, 0.8525, 0.6552, 0.8542, 0.655, 0.8159, 0.6552, 0.8542, 0.6483, 0.8555, 0.6482, 0.817, 0.655, 0.8159, 0.6482, 0.817, 0.648, 0.775, 0.6549, 0.774, 0.1743, 0.4196, 0.1796, 0.3669, 0.1937, 0.3675, 0.1884, 0.42, 0.1743, 0.4196, 0.1884, 0.42, 0.1858, 0.4732, 0.1716, 0.4731, 0.1743, 0.4196, 0.1716, 0.4731, 0.1645, 0.473, 0.1671, 0.4192, 0.1743, 0.4196, 0.1671, 0.4192, 0.1724, 0.3662, 0.1796, 0.3669, 0.9907, 0.3062, 0.9907, 0.3589, 0.9751, 0.3593, 0.9751, 0.3068, 0.9907, 0.3062, 0.9751, 0.3068, 0.9752, 0.2555, 0.9908, 0.2548, 0.9907, 0.3062, 0.9908, 0.2548, 0.9976, 0.2538, 0.9976, 0.3055, 0.9907, 0.3062, 0.9976, 0.3055, 0.9975, 0.3585, 0.9907, 0.3589, 0.6553, 0.8886, 0.6552, 0.8542, 0.6708, 0.8525, 0.671, 0.8867, 0.4401, 0.7395, 0.428, 0.7381, 0.4129, 0.6932, 0.4249, 0.6944, 0.4401, 0.7395, 0.4249, 0.6944, 0.4299, 0.6953, 0.4451, 0.7405, 0.6553, 0.8886, 0.6485, 0.89, 0.6483, 0.8555, 0.6552, 0.8542, 0.1874, 0.3155, 0.1978, 0.2658, 0.2118, 0.2668, 0.2015, 0.3162, 0.1874, 0.3155, 0.2015, 0.3162, 0.1937, 0.3675, 0.1796, 0.3669, 0.1874, 0.3155, 0.1796, 0.3669, 0.1724, 0.3662, 0.1803, 0.3145, 0.1874, 0.3155, 0.1803, 0.3145, 0.1907, 0.2646, 0.1978, 0.2658, 0.9906, 0.4124, 0.9906, 0.4662, 0.975, 0.4661, 0.975, 0.4125, 0.9906, 0.4124, 0.975, 0.4125, 0.9751, 0.3593, 0.9907, 0.3589, 0.9906, 0.4124, 0.9907, 0.3589, 0.9975, 0.3585, 0.9975, 0.4123, 0.9906, 0.4124, 0.9975, 0.4123, 0.9975, 0.4663, 0.9906, 0.4662, 0.4121, 0.6466, 0.4249, 0.6944, 0.4129, 0.6932, 0.4001, 0.6456, 0.4121, 0.6466, 0.4001, 0.6456, 0.3898, 0.5958, 0.4017, 0.5966, 0.4121, 0.6466, 0.4017, 0.5966, 0.4066, 0.5971, 0.417, 0.6474, 0.4121, 0.6466, 0.417, 0.6474, 0.4299, 0.6953, 0.4249, 0.6944, 0.2105, 0.2184, 0.2255, 0.1737, 0.2395, 0.175, 0.2245, 0.2196, 0.2105, 0.2184, 0.2245, 0.2196, 0.2118, 0.2668, 0.1978, 0.2658, 0.2105, 0.2184, 0.1978, 0.2658, 0.1907, 0.2646, 0.2035, 0.2169, 0.2105, 0.2184, 0.2035, 0.2169, 0.2186, 0.172, 0.2255, 0.1737, 0.9907, 0.5197, 0.9907, 0.5724, 0.9751, 0.5719, 0.9751, 0.5193, 0.9907, 0.5197, 0.9751, 0.5193, 0.975, 0.4661, 0.9906, 0.4662, 0.9907, 0.5197, 0.9906, 0.4662, 0.9975, 0.4663, 0.9975, 0.5201, 0.9907, 0.5197, 0.9975, 0.5201, 0.9976, 0.5731, 0.9907, 0.5724, 0.3937, 0.5447, 0.4017, 0.5966, 0.3898, 0.5958, 0.3819, 0.5441, 0.3937, 0.5447, 0.3819, 0.5441, 0.3766, 0.4912, 0.3884, 0.4915, 0.3937, 0.5447, 0.3884, 0.4915, 0.3933, 0.4918, 0.3986, 0.5451, 0.3937, 0.5447, 0.3986, 0.5451, 0.4066, 0.5971, 0.4017, 0.5966, 0.9913, 0.03343, 0.9912, 0.07144, 0.9756, 0.07298, 0.9757, 0.03514, 0.2427, 0.1321, 0.2565, 0.1337, 0.2395, 0.175, 0.2255, 0.1737, 0.2427, 0.1321, 0.2255, 0.1737, 0.2186, 0.172, 0.2359, 0.1302, 0.2427, 0.1321, 0.2359, 0.1302, 0.2551, 0.09199, 0.2618, 0.09411, 0.9908, 0.6239, 0.9908, 0.6735, 0.9752, 0.6725, 0.9752, 0.6231, 0.9908, 0.6239, 0.9752, 0.6231, 0.9751, 0.5719, 0.9907, 0.5724, 0.9908, 0.6239, 0.9907, 0.5724, 0.9976, 0.5731, 0.9976, 0.6248, 0.9908, 0.6239, 0.9976, 0.6248, 0.9977, 0.6747, 0.9908, 0.6735, 0.3858, 0.4376, 0.3884, 0.4915, 0.3766, 0.4912, 0.3739, 0.4375, 0.3858, 0.4376, 0.3739, 0.4375, 0.3739, 0.3835, 0.3858, 0.3834, 0.3858, 0.4376, 0.3858, 0.3834, 0.3906, 0.3833, 0.3906, 0.4377, 0.3858, 0.4376, 0.3906, 0.4377, 0.3933, 0.4918, 0.3884, 0.4915, 0.991, 0.113, 0.9909, 0.1577, 0.9753, 0.1589, 0.9754, 0.1144, 0.991, 0.113, 0.9754, 0.1144, 0.9756, 0.07298, 0.9912, 0.07144, 0.991, 0.113, 0.9912, 0.07144, 0.998, 0.06952, 0.9979, 0.1113, 0.991, 0.113, 0.9979, 0.1113, 0.9978, 0.1562, 0.9909, 0.1577, 0.9909, 0.7209, 0.991, 0.7656, 0.9754, 0.7643, 0.9753, 0.7197, 0.9909, 0.7209, 0.9753, 0.7197, 0.9752, 0.6725, 0.9908, 0.6735, 0.9909, 0.7209, 0.9908, 0.6735, 0.9977, 0.6747, 0.9978, 0.7224, 0.9909, 0.7209, 0.9978, 0.7224, 0.9979, 0.7673, 0.991, 0.7656, 0.3884, 0.3295, 0.3858, 0.3834, 0.3739, 0.3835, 0.3766, 0.3298, 0.3884, 0.3295, 0.3766, 0.3298, 0.3819, 0.2769, 0.3937, 0.2763, 0.3884, 0.3295, 0.3937, 0.2763, 0.3986, 0.2759, 0.3933, 0.3292, 0.3884, 0.3295, 0.3933, 0.3292, 0.3906, 0.3833, 0.3858, 0.3834, 0.9912, 0.8072, 0.9913, 0.8452, 0.9757, 0.8435, 0.9756, 0.8056, 0.9912, 0.8072, 0.9756, 0.8056, 0.9754, 0.7643, 0.991, 0.7656, 0.9912, 0.8072, 0.991, 0.7656, 0.9979, 0.7673, 0.998, 0.8091, 0.1005, 0.9059, 0.09376, 0.908, 0.07454, 0.8698, 0.08134, 0.8679, 0.4017, 0.2245, 0.3937, 0.2763, 0.3819, 0.2769, 0.3898, 0.2252, 0.4017, 0.2245, 0.3898, 0.2252, 0.4001, 0.1754, 0.4121, 0.1744, 0.4017, 0.2245, 0.4121, 0.1744, 0.417, 0.1736, 0.4066, 0.2239, 0.4017, 0.2245, 0.4066, 0.2239, 0.3986, 0.2759, 0.3937, 0.2763, 0.0642, 0.8263, 0.04918, 0.7816, 0.06317, 0.7804, 0.07813, 0.8249, 0.0642, 0.8263, 0.07813, 0.8249, 0.0952, 0.8663, 0.08134, 0.8679, 0.0642, 0.8263, 0.08134, 0.8679, 0.07454, 0.8698, 0.05731, 0.828, 0.0642, 0.8263, 0.05731, 0.828, 0.04221, 0.7831, 0.04918, 0.7816, 0.4249, 0.1266, 0.4121, 0.1744, 0.4001, 0.1754, 0.4129, 0.1278, 0.4249, 0.1266, 0.4129, 0.1278, 0.428, 0.0829, 0.4401, 0.08152, 0.4249, 0.1266, 0.4401, 0.08152, 0.4451, 0.08047, 0.4299, 0.1257, 0.4249, 0.1266, 0.4299, 0.1257, 0.417, 0.1736, 0.4121, 0.1744, 0.03643, 0.7342, 0.02609, 0.6845, 0.04018, 0.6838, 0.05048, 0.7332, 0.03643, 0.7342, 0.05048, 0.7332, 0.06317, 0.7804, 0.04918, 0.7816, 0.03643, 0.7342, 0.04918, 0.7816, 0.04221, 0.7831, 0.0294, 0.7354, 0.03643, 0.7342, 0.0294, 0.7354, 0.019, 0.6855, 0.02609, 0.6845, 0.7442, 0.0358, 0.7443, 0.001411, 0.76, 0.003273, 0.7598, 0.03752, 0.7442, 0.0358, 0.7598, 0.03752, 0.7597, 0.07567, 0.744, 0.07412, 0.7442, 0.0358, 0.744, 0.07412, 0.7372, 0.07294, 0.7373, 0.0345, 0.7442, 0.0358, 0.7373, 0.0345, 0.7374, 0.0, 0.7443, 0.001411, 0.01824, 0.6331, 0.01297, 0.5804, 0.02711, 0.58, 0.03236, 0.6325, 0.01824, 0.6331, 0.03236, 0.6325, 0.04018, 0.6838, 0.02609, 0.6845, 0.01824, 0.6331, 0.02609, 0.6845, 0.019, 0.6855, 0.01111, 0.6338, 0.01824, 0.6331, 0.01111, 0.6338, 0.005808, 0.5808, 0.01297, 0.5804, 0.7439, 0.116, 0.744, 0.07412, 0.7597, 0.07567, 0.7595, 0.1174, 0.7439, 0.116, 0.7595, 0.1174, 0.7594, 0.1623, 0.7438, 0.1611, 0.7439, 0.116, 0.7438, 0.1611, 0.7369, 0.1602, 0.737, 0.115, 0.7439, 0.116, 0.737, 0.115, 0.7372, 0.07294, 0.744, 0.07412, 0.01032, 0.5269, 0.01032, 0.4731, 0.02447, 0.4732, 0.02447, 0.5268, 0.01032, 0.5269, 0.02447, 0.5268, 0.02711, 0.58, 0.01297, 0.5804, 0.01032, 0.5269, 0.01297, 0.5804, 0.005808, 0.5808, 0.003147, 0.527, 0.01032, 0.5269, 0.003147, 0.527, 0.003144, 0.473, 0.01032, 0.4731, 0.7437, 0.2089, 0.7438, 0.1611, 0.7594, 0.1623, 0.7593, 0.2099, 0.7437, 0.2089, 0.7593, 0.2099, 0.7593, 0.2597, 0.7436, 0.2589, 0.7437, 0.2089, 0.7436, 0.2589, 0.7367, 0.2583, 0.7368, 0.2081, 0.7437, 0.2089, 0.7368, 0.2081, 0.7369, 0.1602, 0.7438, 0.1611, 0.01297, 0.4196, 0.01824, 0.3669, 0.03236, 0.3675, 0.02711, 0.42, 0.01297, 0.4196, 0.02711, 0.42, 0.02447, 0.4732, 0.01032, 0.4731, 0.01297, 0.4196, 0.01032, 0.4731, 0.003144, 0.473, 0.005811, 0.4192, 0.01297, 0.4196, 0.005811, 0.4192, 0.01111, 0.3662, 0.01824, 0.3669, 0.7436, 0.3108, 0.7436, 0.2589, 0.7593, 0.2597, 0.7592, 0.3114, 0.7436, 0.3108, 0.7592, 0.3114, 0.7592, 0.3643, 0.7435, 0.364, 0.7436, 0.3108, 0.7435, 0.364, 0.7366, 0.3637, 0.7367, 0.3104, 0.7436, 0.3108, 0.7367, 0.3104, 0.7367, 0.2583, 0.7436, 0.2589, 0.02609, 0.3155, 0.03643, 0.2658, 0.05048, 0.2668, 0.04018, 0.3162, 0.02609, 0.3155, 0.04018, 0.3162, 0.03236, 0.3675, 0.01824, 0.3669, 0.02609, 0.3155, 0.01824, 0.3669, 0.01111, 0.3662, 0.019, 0.3145, 0.02609, 0.3155, 0.019, 0.3145, 0.0294, 0.2646, 0.03643, 0.2658, 0.7435, 0.4179, 0.7435, 0.364, 0.7592, 0.3643, 0.7591, 0.418, 0.7435, 0.4179, 0.7591, 0.418, 0.7591, 0.472, 0.7435, 0.4721, 0.7435, 0.4179, 0.7435, 0.4721, 0.7366, 0.4722, 0.7366, 0.4178, 0.7435, 0.4179, 0.7366, 0.4178, 0.7366, 0.3637, 0.7435, 0.364, 0.04918, 0.2184, 0.06419, 0.1737, 0.07812, 0.175, 0.06317, 0.2196, 0.04918, 0.2184, 0.06317, 0.2196, 0.05048, 0.2668, 0.03643, 0.2658, 0.04918, 0.2184, 0.03643, 0.2658, 0.0294, 0.2646, 0.04221, 0.2169, 0.04918, 0.2184, 0.04221, 0.2169, 0.0573, 0.172, 0.06419, 0.1737, 0.7435, 0.526, 0.7435, 0.4721, 0.7591, 0.472, 0.7592, 0.5257, 0.7435, 0.526, 0.7592, 0.5257, 0.7592, 0.5786, 0.7436, 0.5792, 0.7435, 0.526, 0.7436, 0.5792, 0.7367, 0.5796, 0.7366, 0.5263, 0.7435, 0.526, 0.7366, 0.5263, 0.7366, 0.4722, 0.7435, 0.4721, 0.8235, 0.2055, 0.8236, 0.1581, 0.8323, 0.159, 0.8323, 0.2062, 0.8235, 0.2055, 0.8323, 0.2062, 0.8322, 0.2556, 0.8234, 0.2551, 0.8227, 0.2111, 0.8226, 0.2607, 0.8139, 0.2602, 0.814, 0.2104, 0.8227, 0.2111, 0.814, 0.2104, 0.8141, 0.1629, 0.8228, 0.1638, 0.2766, 0.2188, 0.2639, 0.2661, 0.2574, 0.2669, 0.2701, 0.2197, 0.2766, 0.2188, 0.2701, 0.2197, 0.285, 0.1752, 0.2916, 0.1742, 0.5228, 0.1293, 0.5378, 0.08469, 0.5444, 0.08369, 0.5294, 0.1285, 0.5228, 0.1293, 0.5294, 0.1285, 0.5166, 0.1759, 0.5101, 0.1767, 0.9117, 0.4125, 0.9117, 0.3591, 0.9204, 0.3593, 0.9204, 0.4126, 0.9117, 0.4125, 0.9204, 0.4126, 0.9204, 0.4661, 0.9117, 0.4661, 0.7335, 0.4182, 0.7335, 0.4718, 0.7248, 0.4719, 0.7248, 0.4181, 0.7335, 0.4182, 0.7248, 0.4181, 0.7248, 0.3645, 0.7336, 0.3647, 0.8237, 0.1135, 0.8238, 0.072, 0.8326, 0.07313, 0.8325, 0.1145, 0.8237, 0.1135, 0.8325, 0.1145, 0.8323, 0.159, 0.8236, 0.1581, 0.8229, 0.1192, 0.8228, 0.1638, 0.8141, 0.1629, 0.8142, 0.1182, 0.8229, 0.1192, 0.8142, 0.1182, 0.8143, 0.07657, 0.823, 0.07769, 0.2536, 0.3157, 0.2458, 0.3671, 0.2393, 0.3675, 0.2471, 0.3163, 0.2536, 0.3157, 0.2471, 0.3163, 0.2574, 0.2669, 0.2639, 0.2661, 0.4998, 0.2262, 0.5101, 0.1767, 0.5166, 0.1759, 0.5062, 0.2257, 0.4998, 0.2262, 0.5062, 0.2257, 0.4984, 0.2772, 0.4919, 0.2776, 0.9117, 0.3064, 0.9118, 0.255, 0.9205, 0.2556, 0.9205, 0.3068, 0.9117, 0.3064, 0.9205, 0.3068, 0.9204, 0.3593, 0.9117, 0.3591, 0.7336, 0.3121, 0.7336, 0.3647, 0.7248, 0.3645, 0.7249, 0.3117, 0.7336, 0.3121, 0.7249, 0.3117, 0.7249, 0.2602, 0.7336, 0.2607, 0.824, 0.03406, 0.8241, 0.0, 0.8329, 0.001341, 0.8327, 0.03529, 0.824, 0.03406, 0.8327, 0.03529, 0.8326, 0.07313, 0.8238, 0.072, 0.8232, 0.03974, 0.823, 0.07769, 0.8143, 0.07657, 0.8145, 0.0385, 0.8232, 0.03974, 0.8145, 0.0385, 0.8146, 0.004341, 0.8233, 0.005682, 0.2405, 0.4197, 0.2378, 0.4732, 0.2314, 0.4732, 0.2341, 0.42, 0.2405, 0.4197, 0.2341, 0.42, 0.2393, 0.3675, 0.2458, 0.3671, 0.4866, 0.3302, 0.4919, 0.2776, 0.4984, 0.2772, 0.4931, 0.33, 0.4866, 0.3302, 0.4931, 0.33, 0.4904, 0.3836, 0.484, 0.3837, 0.9119, 0.2055, 0.9119, 0.1581, 0.9207, 0.159, 0.9206, 0.2062, 0.9119, 0.2055, 0.9206, 0.2062, 0.9205, 0.2556, 0.9118, 0.255, 0.7337, 0.2111, 0.7336, 0.2607, 0.7249, 0.2602, 0.725, 0.2104, 0.7337, 0.2111, 0.725, 0.2104, 0.7251, 0.1629, 0.7338, 0.1638, 0.1153, 0.2188, 0.1026, 0.2661, 0.09608, 0.2669, 0.1088, 0.2197, 0.1153, 0.2188, 0.1088, 0.2197, 0.1237, 0.1752, 0.1303, 0.1742, 0.3615, 0.1293, 0.3765, 0.08469, 0.383, 0.08369, 0.368, 0.1285, 0.3615, 0.1293, 0.368, 0.1285, 0.3552, 0.1759, 0.3487, 0.1767, 0.2378, 0.5268, 0.2405, 0.5802, 0.234, 0.58, 0.2314, 0.5267, 0.2378, 0.5268, 0.2314, 0.5267, 0.2314, 0.4732, 0.2378, 0.4732, 0.484, 0.4373, 0.484, 0.3837, 0.4904, 0.3836, 0.4904, 0.4374, 0.484, 0.4373, 0.4904, 0.4374, 0.4931, 0.491, 0.4866, 0.4908, 0.09226, 0.3157, 0.08442, 0.3671, 0.07797, 0.3675, 0.08578, 0.3163, 0.09226, 0.3157, 0.08578, 0.3163, 0.09608, 0.2669, 0.1026, 0.2661, 0.3384, 0.2262, 0.3487, 0.1767, 0.3552, 0.1759, 0.3449, 0.2257, 0.3384, 0.2262, 0.3449, 0.2257, 0.337, 0.2772, 0.3306, 0.2776, 0.2458, 0.6329, 0.2536, 0.6843, 0.2471, 0.6837, 0.2393, 0.6325, 0.2458, 0.6329, 0.2393, 0.6325, 0.234, 0.58, 0.2405, 0.5802, 0.4919, 0.5434, 0.4866, 0.4908, 0.4931, 0.491, 0.4984, 0.5438, 0.4919, 0.5434, 0.4984, 0.5438, 0.5062, 0.5953, 0.4997, 0.5948, 0.07916, 0.4197, 0.07651, 0.4732, 0.07008, 0.4732, 0.07272, 0.42, 0.07916, 0.4197, 0.07272, 0.42, 0.07797, 0.3675, 0.08442, 0.3671, 0.3253, 0.3302, 0.3306, 0.2776, 0.337, 0.2772, 0.3317, 0.33, 0.3253, 0.3302, 0.3317, 0.33, 0.3291, 0.3836, 0.3227, 0.3837, 0.2639, 0.7338, 0.2766, 0.7812, 0.2701, 0.7803, 0.2574, 0.7331, 0.2639, 0.7338, 0.2574, 0.7331, 0.2471, 0.6837, 0.2536, 0.6843, 0.5101, 0.6443, 0.4997, 0.5948, 0.5062, 0.5953, 0.5166, 0.6451, 0.5101, 0.6443, 0.5166, 0.6451, 0.5293, 0.6925, 0.5228, 0.6917, 0.07651, 0.5268, 0.07916, 0.5802, 0.07272, 0.58, 0.07009, 0.5268, 0.07651, 0.5268, 0.07009, 0.5268, 0.07008, 0.4732, 0.07651, 0.4732, 0.3227, 0.4373, 0.3227, 0.3837, 0.3291, 0.3836, 0.3291, 0.4374, 0.3227, 0.4373, 0.3291, 0.4374, 0.3317, 0.491, 0.3253, 0.4908, 0.8241, 0.8786, 0.824, 0.8446, 0.8327, 0.8433, 0.8329, 0.8773, 0.2916, 0.8258, 0.285, 0.8248, 0.2701, 0.7803, 0.2766, 0.7812, 0.5378, 0.7363, 0.5228, 0.6917, 0.5293, 0.6925, 0.5444, 0.7373, 0.8233, 0.8843, 0.8146, 0.8856, 0.8144, 0.8515, 0.8232, 0.8503, 0.08443, 0.6329, 0.09226, 0.6843, 0.08578, 0.6837, 0.07797, 0.6325, 0.08443, 0.6329, 0.07797, 0.6325, 0.07272, 0.58, 0.07916, 0.5802, 0.3306, 0.5434, 0.3253, 0.4908, 0.3317, 0.491, 0.337, 0.5438, 0.3306, 0.5434, 0.337, 0.5438, 0.3449, 0.5953, 0.3384, 0.5948, 0.8238, 0.8066, 0.8237, 0.7651, 0.8325, 0.7641, 0.8326, 0.8055, 0.8238, 0.8066, 0.8326, 0.8055, 0.8327, 0.8433, 0.824, 0.8446, 0.823, 0.8123, 0.8232, 0.8503, 0.8144, 0.8515, 0.8143, 0.8134, 0.823, 0.8123, 0.8143, 0.8134, 0.8142, 0.7718, 0.8229, 0.7708, 0.1026, 0.7338, 0.1153, 0.7812, 0.1088, 0.7803, 0.09608, 0.7331, 0.1026, 0.7338, 0.09608, 0.7331, 0.08578, 0.6837, 0.09226, 0.6843, 0.3487, 0.6444, 0.3384, 0.5948, 0.3449, 0.5953, 0.3552, 0.6451, 0.3487, 0.6444, 0.3552, 0.6451, 0.368, 0.6925, 0.3615, 0.6917, 0.8236, 0.7205, 0.8235, 0.6732, 0.8323, 0.6724, 0.8323, 0.7196, 0.8236, 0.7205, 0.8323, 0.7196, 0.8325, 0.7641, 0.8237, 0.7651, 0.8228, 0.7262, 0.8229, 0.7708, 0.8142, 0.7718, 0.8141, 0.727, 0.8228, 0.7262, 0.8141, 0.727, 0.814, 0.6796, 0.8227, 0.6788, 0.9125, 0.8786, 0.9123, 0.8446, 0.921, 0.8433, 0.9212, 0.8773, 0.1303, 0.8258, 0.1237, 0.8248, 0.1088, 0.7803, 0.1153, 0.7812, 0.3765, 0.7363, 0.3615, 0.6917, 0.368, 0.6925, 0.383, 0.7373, 0.7343, 0.8843, 0.7256, 0.8856, 0.7255, 0.8515, 0.7342, 0.8503, 0.8234, 0.6236, 0.8234, 0.5722, 0.8321, 0.5718, 0.8322, 0.623, 0.8234, 0.6236, 0.8322, 0.623, 0.8323, 0.6724, 0.8235, 0.6732, 0.8226, 0.6293, 0.8227, 0.6788, 0.814, 0.6796, 0.8139, 0.6298, 0.8226, 0.6293, 0.8139, 0.6298, 0.8139, 0.5783, 0.8226, 0.5779, 0.9122, 0.8066, 0.9121, 0.7651, 0.9208, 0.7641, 0.9209, 0.8055, 0.9122, 0.8066, 0.9209, 0.8055, 0.921, 0.8433, 0.9123, 0.8446, 0.734, 0.8123, 0.7342, 0.8503, 0.7255, 0.8515, 0.7253, 0.8134, 0.734, 0.8123, 0.7253, 0.8134, 0.7252, 0.7718, 0.7339, 0.7708, 0.8234, 0.5196, 0.8233, 0.4661, 0.8321, 0.4661, 0.8321, 0.5193, 0.8234, 0.5196, 0.8321, 0.5193, 0.8321, 0.5718, 0.8234, 0.5722, 0.8225, 0.5252, 0.8226, 0.5779, 0.8139, 0.5783, 0.8138, 0.5255, 0.8225, 0.5252, 0.8138, 0.5255, 0.8138, 0.4719, 0.8225, 0.4718, 0.9119, 0.7205, 0.9119, 0.6732, 0.9206, 0.6724, 0.9207, 0.7196, 0.9119, 0.7205, 0.9207, 0.7196, 0.9208, 0.7641, 0.9121, 0.7651, 0.7338, 0.7262, 0.7339, 0.7708, 0.7252, 0.7718, 0.7251, 0.727, 0.7338, 0.7262, 0.7251, 0.727, 0.725, 0.6796, 0.7337, 0.6788, 0.8233, 0.4125, 0.8234, 0.3591, 0.8321, 0.3593, 0.8321, 0.4126, 0.8233, 0.4125, 0.8321, 0.4126, 0.8321, 0.4661, 0.8233, 0.4661, 0.8225, 0.4182, 0.8225, 0.4718, 0.8138, 0.4719, 0.8138, 0.4181, 0.8225, 0.4182, 0.8138, 0.4181, 0.8138, 0.3645, 0.8225, 0.3647, 0.9121, 0.1135, 0.9122, 0.072, 0.9209, 0.07313, 0.9208, 0.1145, 0.9121, 0.1135, 0.9208, 0.1145, 0.9207, 0.159, 0.9119, 0.1581, 0.7339, 0.1192, 0.7338, 0.1638, 0.7251, 0.1629, 0.7252, 0.1182, 0.7339, 0.1192, 0.7252, 0.1182, 0.7253, 0.07657, 0.734, 0.07769, 0.9118, 0.6236, 0.9117, 0.5722, 0.9205, 0.5718, 0.9205, 0.623, 0.9118, 0.6236, 0.9205, 0.623, 0.9206, 0.6724, 0.9119, 0.6732, 0.7336, 0.6293, 0.7337, 0.6788, 0.725, 0.6796, 0.7249, 0.6298, 0.7336, 0.6293, 0.7249, 0.6298, 0.7249, 0.5783, 0.7336, 0.5779, 0.8234, 0.3064, 0.8234, 0.2551, 0.8322, 0.2556, 0.8321, 0.3068, 0.8234, 0.3064, 0.8321, 0.3068, 0.8321, 0.3593, 0.8234, 0.3591, 0.8226, 0.3121, 0.8225, 0.3647, 0.8138, 0.3645, 0.8139, 0.3117, 0.8226, 0.3121, 0.8139, 0.3117, 0.8139, 0.2602, 0.8226, 0.2607, 0.9123, 0.03406, 0.9125, 0.0, 0.9212, 0.001341, 0.921, 0.03529, 0.9123, 0.03406, 0.921, 0.03529, 0.9209, 0.07313, 0.9122, 0.072, 0.7342, 0.03974, 0.734, 0.07769, 0.7253, 0.07657, 0.7255, 0.0385, 0.7342, 0.03974, 0.7255, 0.0385, 0.7256, 0.004341, 0.7343, 0.005682, 0.9117, 0.5196, 0.9117, 0.4661, 0.9204, 0.4661, 0.9204, 0.5193, 0.9117, 0.5196, 0.9204, 0.5193, 0.9205, 0.5718, 0.9117, 0.5722, 0.7336, 0.5252, 0.7336, 0.5779, 0.7249, 0.5783, 0.7248, 0.5255, 0.7336, 0.5252, 0.7248, 0.5255, 0.7248, 0.4719, 0.7335, 0.4718, 0.699, 0.1179, 0.6989, 0.1627, 0.6704, 0.1623, 0.6705, 0.1174, 0.699, 0.1179, 0.6705, 0.1174, 0.6707, 0.07567, 0.6991, 0.07619, 0.699, 0.1179, 0.6991, 0.07619, 0.7253, 0.07657, 0.7252, 0.1182, 0.699, 0.1179, 0.7252, 0.1182, 0.7251, 0.1629, 0.6989, 0.1627, 0.2178, 0.6323, 0.2256, 0.6835, 0.2015, 0.6838, 0.1937, 0.6325, 0.2178, 0.6323, 0.1937, 0.6325, 0.1884, 0.58, 0.2125, 0.5799, 0.2178, 0.6323, 0.2125, 0.5799, 0.234, 0.58, 0.2393, 0.6325, 0.2178, 0.6323, 0.2393, 0.6325, 0.2471, 0.6837, 0.2256, 0.6835, 0.6987, 0.63, 0.6988, 0.6798, 0.6703, 0.6801, 0.6703, 0.6303, 0.6987, 0.63, 0.6703, 0.6303, 0.6702, 0.5786, 0.6987, 0.5784, 0.6987, 0.63, 0.6987, 0.5784, 0.7249, 0.5783, 0.7249, 0.6298, 0.6987, 0.63, 0.7249, 0.6298, 0.725, 0.6796, 0.6988, 0.6798, 0.6993, 0.03809, 0.6991, 0.07619, 0.6707, 0.07567, 0.6708, 0.03752, 0.6993, 0.03809, 0.6708, 0.03752, 0.671, 0.003273, 0.6994, 0.003894, 0.6993, 0.03809, 0.6994, 0.003894, 0.7256, 0.004341, 0.7255, 0.0385, 0.6993, 0.03809, 0.7255, 0.0385, 0.7253, 0.07657, 0.6991, 0.07619, 0.2359, 0.7329, 0.2485, 0.78, 0.2245, 0.7804, 0.2118, 0.7332, 0.2359, 0.7329, 0.2118, 0.7332, 0.2015, 0.6838, 0.2256, 0.6835, 0.2359, 0.7329, 0.2256, 0.6835, 0.2471, 0.6837, 0.2574, 0.7331, 0.2359, 0.7329, 0.2574, 0.7331, 0.2701, 0.7803, 0.2485, 0.78, 0.6986, 0.5256, 0.6987, 0.5784, 0.6702, 0.5786, 0.6702, 0.5257, 0.6986, 0.5256, 0.6702, 0.5257, 0.6701, 0.472, 0.6986, 0.4719, 0.6986, 0.5256, 0.6986, 0.4719, 0.7248, 0.4719, 0.7248, 0.5255, 0.6986, 0.5256, 0.7248, 0.5255, 0.7249, 0.5783, 0.6987, 0.5784, 0.5509, 0.1282, 0.566, 0.08336, 0.5894, 0.0829, 0.5743, 0.1278, 0.5509, 0.1282, 0.5743, 0.1278, 0.5615, 0.1754, 0.5381, 0.1757, 0.5509, 0.1282, 0.5381, 0.1757, 0.5166, 0.1759, 0.5294, 0.1285, 0.5509, 0.1282, 0.5294, 0.1285, 0.5444, 0.08369, 0.566, 0.08336, 0.2635, 0.8245, 0.2805, 0.8658, 0.2565, 0.8663, 0.2395, 0.8249, 0.2635, 0.8245, 0.2395, 0.8249, 0.2245, 0.7804, 0.2485, 0.78, 0.2635, 0.8245, 0.2485, 0.78, 0.2701, 0.7803, 0.285, 0.8248, 0.859, 0.8768, 0.8329, 0.8773, 0.8327, 0.8433, 0.8589, 0.8429, 0.6986, 0.418, 0.6986, 0.4719, 0.6701, 0.472, 0.6701, 0.418, 0.6986, 0.418, 0.6701, 0.418, 0.6702, 0.3643, 0.6986, 0.3644, 0.6986, 0.418, 0.6986, 0.3644, 0.7248, 0.3645, 0.7248, 0.4181, 0.6986, 0.418, 0.7248, 0.4181, 0.7248, 0.4719, 0.6986, 0.4719, 0.5278, 0.2255, 0.5381, 0.1757, 0.5615, 0.1754, 0.5511, 0.2252, 0.5278, 0.2255, 0.5511, 0.2252, 0.5432, 0.2769, 0.5199, 0.2771, 0.5278, 0.2255, 0.5199, 0.2771, 0.4984, 0.2772, 0.5062, 0.2257, 0.5278, 0.2255, 0.5062, 0.2257, 0.5166, 0.1759, 0.5381, 0.1757, 0.8588, 0.8051, 0.8586, 0.7638, 0.8871, 0.7643, 0.8872, 0.8056, 0.8588, 0.8051, 0.8872, 0.8056, 0.8874, 0.8435, 0.8589, 0.8429, 0.8588, 0.8051, 0.8589, 0.8429, 0.8327, 0.8433, 0.8326, 0.8055, 0.8588, 0.8051, 0.8326, 0.8055, 0.8325, 0.7641, 0.8586, 0.7638, 0.6987, 0.3116, 0.6986, 0.3644, 0.6702, 0.3643, 0.6702, 0.3114, 0.6987, 0.3116, 0.6702, 0.3114, 0.6703, 0.2597, 0.6987, 0.26, 0.6987, 0.3116, 0.6987, 0.26, 0.7249, 0.2602, 0.7249, 0.3117, 0.6987, 0.3116, 0.7249, 0.3117, 0.7248, 0.3645, 0.6986, 0.3644, 0.5146, 0.3299, 0.5199, 0.2771, 0.5432, 0.2769, 0.5379, 0.3298, 0.5146, 0.3299, 0.5379, 0.3298, 0.5353, 0.3835, 0.5119, 0.3836, 0.5146, 0.3299, 0.5119, 0.3836, 0.4904, 0.3836, 0.4931, 0.33, 0.5146, 0.3299, 0.4931, 0.33, 0.4984, 0.2772, 0.5199, 0.2771, 0.8585, 0.7194, 0.8584, 0.6722, 0.8869, 0.6725, 0.887, 0.7197, 0.8585, 0.7194, 0.887, 0.7197, 0.8871, 0.7643, 0.8586, 0.7638, 0.8585, 0.7194, 0.8586, 0.7638, 0.8325, 0.7641, 0.8323, 0.7196, 0.8585, 0.7194, 0.8323, 0.7196, 0.8323, 0.6724, 0.8584, 0.6722, 0.6988, 0.2102, 0.6987, 0.26, 0.6703, 0.2597, 0.6703, 0.2099, 0.6988, 0.2102, 0.6703, 0.2099, 0.6704, 0.1623, 0.6989, 0.1627, 0.6988, 0.2102, 0.6989, 0.1627, 0.7251, 0.1629, 0.725, 0.2104, 0.6988, 0.2102, 0.725, 0.2104, 0.7249, 0.2602, 0.6987, 0.26, 0.5119, 0.4374, 0.5119, 0.3836, 0.5353, 0.3835, 0.5353, 0.4375, 0.5119, 0.4374, 0.5353, 0.4375, 0.5379, 0.4912, 0.5146, 0.4911, 0.5119, 0.4374, 0.5146, 0.4911, 0.4931, 0.491, 0.4904, 0.4374, 0.5119, 0.4374, 0.4904, 0.4374, 0.4904, 0.3836, 0.5119, 0.3836, 0.8584, 0.6228, 0.8583, 0.5717, 0.8868, 0.5719, 0.8868, 0.6231, 0.8584, 0.6228, 0.8868, 0.6231, 0.8869, 0.6725, 0.8584, 0.6722, 0.8584, 0.6228, 0.8584, 0.6722, 0.8323, 0.6724, 0.8322, 0.623, 0.8584, 0.6228, 0.8322, 0.623, 0.8321, 0.5718, 0.8583, 0.5717, 0.5199, 0.5439, 0.5146, 0.4911, 0.5379, 0.4912, 0.5432, 0.5441, 0.5199, 0.5439, 0.5432, 0.5441, 0.5511, 0.5958, 0.5278, 0.5955, 0.5199, 0.5439, 0.5278, 0.5955, 0.5062, 0.5953, 0.4984, 0.5438, 0.5199, 0.5439, 0.4984, 0.5438, 0.4931, 0.491, 0.5146, 0.4911, 0.8583, 0.5192, 0.8582, 0.466, 0.8867, 0.4661, 0.8867, 0.5194, 0.8583, 0.5192, 0.8867, 0.5194, 0.8868, 0.5719, 0.8583, 0.5717, 0.8583, 0.5192, 0.8583, 0.5717, 0.8321, 0.5718, 0.8321, 0.5193, 0.8583, 0.5192, 0.8321, 0.5193, 0.8321, 0.4661, 0.8582, 0.466, 0.5381, 0.6453, 0.5278, 0.5955, 0.5511, 0.5958, 0.5615, 0.6456, 0.5381, 0.6453, 0.5615, 0.6456, 0.5743, 0.6932, 0.5509, 0.6928, 0.5381, 0.6453, 0.5509, 0.6928, 0.5293, 0.6925, 0.5166, 0.6451, 0.5381, 0.6453, 0.5166, 0.6451, 0.5062, 0.5953, 0.5278, 0.5955, 0.8582, 0.4126, 0.8583, 0.3594, 0.8867, 0.3593, 0.8867, 0.4125, 0.8582, 0.4126, 0.8867, 0.4125, 0.8867, 0.4661, 0.8582, 0.466, 0.8582, 0.4126, 0.8582, 0.466, 0.8321, 0.4661, 0.8321, 0.4126, 0.8582, 0.4126, 0.8321, 0.4126, 0.8321, 0.3593, 0.8583, 0.3594, 0.566, 0.7376, 0.5509, 0.6928, 0.5743, 0.6932, 0.5894, 0.7381, 0.7884, 0.8861, 0.7599, 0.8867, 0.7598, 0.8525, 0.7883, 0.8519, 0.7884, 0.8861, 0.7883, 0.8519, 0.8144, 0.8515, 0.8146, 0.8856, 0.566, 0.7376, 0.5444, 0.7373, 0.5293, 0.6925, 0.5509, 0.6928, 0.8583, 0.307, 0.8584, 0.2558, 0.8868, 0.2555, 0.8868, 0.3068, 0.8583, 0.307, 0.8868, 0.3068, 0.8867, 0.3593, 0.8583, 0.3594, 0.8583, 0.307, 0.8583, 0.3594, 0.8321, 0.3593, 0.8321, 0.3068, 0.8583, 0.307, 0.8321, 0.3068, 0.8322, 0.2556, 0.8584, 0.2558, 0.7881, 0.8138, 0.7883, 0.8519, 0.7598, 0.8525, 0.7597, 0.8143, 0.7881, 0.8138, 0.7597, 0.8143, 0.7595, 0.7726, 0.788, 0.7721, 0.7881, 0.8138, 0.788, 0.7721, 0.8142, 0.7718, 0.8143, 0.8134, 0.7881, 0.8138, 0.8143, 0.8134, 0.8144, 0.8515, 0.7883, 0.8519, 0.8584, 0.2064, 0.8585, 0.1593, 0.887, 0.1589, 0.8869, 0.2061, 0.8584, 0.2064, 0.8869, 0.2061, 0.8868, 0.2555, 0.8584, 0.2558, 0.8584, 0.2064, 0.8584, 0.2558, 0.8322, 0.2556, 0.8323, 0.2062, 0.8584, 0.2064, 0.8323, 0.2062, 0.8323, 0.159, 0.8585, 0.1593, 0.7879, 0.7273, 0.788, 0.7721, 0.7595, 0.7726, 0.7594, 0.7277, 0.7879, 0.7273, 0.7594, 0.7277, 0.7593, 0.6801, 0.7878, 0.6798, 0.7879, 0.7273, 0.7878, 0.6798, 0.814, 0.6796, 0.8141, 0.727, 0.7879, 0.7273, 0.8141, 0.727, 0.8142, 0.7718, 0.788, 0.7721, 0.8586, 0.1148, 0.8588, 0.0735, 0.8872, 0.07298, 0.8871, 0.1144, 0.8586, 0.1148, 0.8871, 0.1144, 0.887, 0.1589, 0.8585, 0.1593, 0.8586, 0.1148, 0.8585, 0.1593, 0.8323, 0.159, 0.8325, 0.1145, 0.8586, 0.1148, 0.8325, 0.1145, 0.8326, 0.07313, 0.8588, 0.0735, 0.7877, 0.63, 0.7878, 0.6798, 0.7593, 0.6801, 0.7593, 0.6303, 0.7877, 0.63, 0.7593, 0.6303, 0.7592, 0.5786, 0.7877, 0.5784, 0.7877, 0.63, 0.7877, 0.5784, 0.8139, 0.5783, 0.8139, 0.6298, 0.7877, 0.63, 0.8139, 0.6298, 0.814, 0.6796, 0.7878, 0.6798, 0.1192, 0.1342, 0.1021, 0.1755, 0.07812, 0.175, 0.0952, 0.1337, 0.8589, 0.0357, 0.8874, 0.03514, 0.8872, 0.07298, 0.8588, 0.0735, 0.8589, 0.0357, 0.8588, 0.0735, 0.8326, 0.07313, 0.8327, 0.03529, 0.8589, 0.0357, 0.8327, 0.03529, 0.8329, 0.001341, 0.859, 0.001788, 0.7876, 0.5256, 0.7877, 0.5784, 0.7592, 0.5786, 0.7592, 0.5257, 0.7876, 0.5256, 0.7592, 0.5257, 0.7591, 0.472, 0.7876, 0.4719, 0.7876, 0.5256, 0.7876, 0.4719, 0.8138, 0.4719, 0.8138, 0.5255, 0.7876, 0.5256, 0.8138, 0.5255, 0.8139, 0.5783, 0.7877, 0.5784, 0.08721, 0.22, 0.07453, 0.2671, 0.05048, 0.2668, 0.06317, 0.2196, 0.08721, 0.22, 0.06317, 0.2196, 0.07812, 0.175, 0.1021, 0.1755, 0.08721, 0.22, 0.1021, 0.1755, 0.1237, 0.1752, 0.1088, 0.2197, 0.08721, 0.22, 0.1088, 0.2197, 0.09608, 0.2669, 0.07453, 0.2671, 0.7876, 0.418, 0.7876, 0.4719, 0.7591, 0.472, 0.7591, 0.418, 0.7876, 0.418, 0.7591, 0.418, 0.7592, 0.3643, 0.7876, 0.3644, 0.7876, 0.418, 0.7876, 0.3644, 0.8138, 0.3645, 0.8138, 0.4181, 0.7876, 0.418, 0.8138, 0.4181, 0.8138, 0.4719, 0.7876, 0.4719, 0.06425, 0.3165, 0.05644, 0.3676, 0.03236, 0.3675, 0.04018, 0.3162, 0.06425, 0.3165, 0.04018, 0.3162, 0.05048, 0.2668, 0.07453, 0.2671, 0.06425, 0.3165, 0.07453, 0.2671, 0.09608, 0.2669, 0.08578, 0.3163, 0.06425, 0.3165, 0.08578, 0.3163, 0.07797, 0.3675, 0.05644, 0.3676, 0.7877, 0.3116, 0.7876, 0.3644, 0.7592, 0.3643, 0.7592, 0.3114, 0.7877, 0.3116, 0.7592, 0.3114, 0.7593, 0.2597, 0.7877, 0.26, 0.7877, 0.3116, 0.7877, 0.26, 0.8139, 0.2602, 0.8139, 0.3117, 0.7877, 0.3116, 0.8139, 0.3117, 0.8138, 0.3645, 0.7876, 0.3644, 0.0512, 0.4201, 0.04856, 0.4733, 0.02447, 0.4732, 0.02711, 0.42, 0.0512, 0.4201, 0.02711, 0.42, 0.03236, 0.3675, 0.05644, 0.3676, 0.0512, 0.4201, 0.05644, 0.3676, 0.07797, 0.3675, 0.07272, 0.42, 0.0512, 0.4201, 0.07272, 0.42, 0.07008, 0.4732, 0.04856, 0.4733, 0.7878, 0.2102, 0.7877, 0.26, 0.7593, 0.2597, 0.7593, 0.2099, 0.7878, 0.2102, 0.7593, 0.2099, 0.7594, 0.1623, 0.7879, 0.1627, 0.7878, 0.2102, 0.7879, 0.1627, 0.8141, 0.1629, 0.814, 0.2104, 0.7878, 0.2102, 0.814, 0.2104, 0.8139, 0.2602, 0.7877, 0.26, 0.04857, 0.5267, 0.0512, 0.5799, 0.02711, 0.58, 0.02447, 0.5268, 0.04857, 0.5267, 0.02447, 0.5268, 0.02447, 0.4732, 0.04856, 0.4733, 0.04857, 0.5267, 0.04856, 0.4733, 0.07008, 0.4732, 0.07009, 0.5268, 0.04857, 0.5267, 0.07009, 0.5268, 0.07272, 0.58, 0.0512, 0.5799, 0.788, 0.1179, 0.7879, 0.1627, 0.7594, 0.1623, 0.7595, 0.1174, 0.788, 0.1179, 0.7595, 0.1174, 0.7597, 0.07567, 0.7881, 0.07619, 0.788, 0.1179, 0.7881, 0.07619, 0.8143, 0.07657, 0.8142, 0.1182, 0.788, 0.1179, 0.8142, 0.1182, 0.8141, 0.1629, 0.7879, 0.1627, 0.05645, 0.6324, 0.06425, 0.6835, 0.04018, 0.6838, 0.03236, 0.6325, 0.05645, 0.6324, 0.03236, 0.6325, 0.02711, 0.58, 0.0512, 0.5799, 0.05645, 0.6324, 0.0512, 0.5799, 0.07272, 0.58, 0.07797, 0.6325, 0.05645, 0.6324, 0.07797, 0.6325, 0.08578, 0.6837, 0.06425, 0.6835, 0.7883, 0.03809, 0.7881, 0.07619, 0.7597, 0.07567, 0.7598, 0.03752, 0.7883, 0.03809, 0.7598, 0.03752, 0.76, 0.003273, 0.7884, 0.003894, 0.7883, 0.03809, 0.7884, 0.003894, 0.8146, 0.004341, 0.8145, 0.0385, 0.7883, 0.03809, 0.8145, 0.0385, 0.8143, 0.07657, 0.7881, 0.07619, 0.07454, 0.7329, 0.08721, 0.78, 0.06317, 0.7804, 0.05048, 0.7332, 0.07454, 0.7329, 0.05048, 0.7332, 0.04018, 0.6838, 0.06425, 0.6835, 0.07454, 0.7329, 0.06425, 0.6835, 0.08578, 0.6837, 0.09608, 0.7331, 0.07454, 0.7329, 0.09608, 0.7331, 0.1088, 0.7803, 0.08721, 0.78, 0.3896, 0.1282, 0.4046, 0.08336, 0.428, 0.0829, 0.4129, 0.1278, 0.3896, 0.1282, 0.4129, 0.1278, 0.4001, 0.1754, 0.3768, 0.1757, 0.3896, 0.1282, 0.3768, 0.1757, 0.3552, 0.1759, 0.368, 0.1285, 0.3896, 0.1282, 0.368, 0.1285, 0.383, 0.08369, 0.4046, 0.08336, 0.1021, 0.8245, 0.1192, 0.8658, 0.0952, 0.8663, 0.07813, 0.8249, 0.1021, 0.8245, 0.07813, 0.8249, 0.06317, 0.7804, 0.08721, 0.78, 0.1021, 0.8245, 0.08721, 0.78, 0.1088, 0.7803, 0.1237, 0.8248, 0.9474, 0.8768, 0.9212, 0.8773, 0.921, 0.8433, 0.9472, 0.8429, 0.3664, 0.2255, 0.3768, 0.1757, 0.4001, 0.1754, 0.3898, 0.2252, 0.3664, 0.2255, 0.3898, 0.2252, 0.3819, 0.2769, 0.3585, 0.2771, 0.3664, 0.2255, 0.3585, 0.2771, 0.337, 0.2772, 0.3449, 0.2257, 0.3664, 0.2255, 0.3449, 0.2257, 0.3552, 0.1759, 0.3768, 0.1757, 0.9471, 0.8051, 0.947, 0.7638, 0.9754, 0.7643, 0.9756, 0.8056, 0.9471, 0.8051, 0.9756, 0.8056, 0.9757, 0.8435, 0.9472, 0.8429, 0.9471, 0.8051, 0.9472, 0.8429, 0.921, 0.8433, 0.9209, 0.8055, 0.9471, 0.8051, 0.9209, 0.8055, 0.9208, 0.7641, 0.947, 0.7638, 0.3533, 0.3299, 0.3585, 0.2771, 0.3819, 0.2769, 0.3766, 0.3298, 0.3533, 0.3299, 0.3766, 0.3298, 0.3739, 0.3835, 0.3506, 0.3836, 0.3533, 0.3299, 0.3506, 0.3836, 0.3291, 0.3836, 0.3317, 0.33, 0.3533, 0.3299, 0.3317, 0.33, 0.337, 0.2772, 0.3585, 0.2771, 0.9469, 0.7194, 0.9468, 0.6722, 0.9752, 0.6725, 0.9753, 0.7197, 0.9469, 0.7194, 0.9753, 0.7197, 0.9754, 0.7643, 0.947, 0.7638, 0.9469, 0.7194, 0.947, 0.7638, 0.9208, 0.7641, 0.9207, 0.7196, 0.9469, 0.7194, 0.9207, 0.7196, 0.9206, 0.6724, 0.9468, 0.6722, 0.947, 0.1148, 0.9471, 0.0735, 0.9756, 0.07298, 0.9754, 0.1144, 0.947, 0.1148, 0.9754, 0.1144, 0.9753, 0.1589, 0.9469, 0.1593, 0.947, 0.1148, 0.9469, 0.1593, 0.9207, 0.159, 0.9208, 0.1145, 0.947, 0.1148, 0.9208, 0.1145, 0.9209, 0.07313, 0.9471, 0.0735, 0.3506, 0.4374, 0.3506, 0.3836, 0.3739, 0.3835, 0.3739, 0.4375, 0.3506, 0.4374, 0.3739, 0.4375, 0.3766, 0.4912, 0.3533, 0.4911, 0.3506, 0.4374, 0.3533, 0.4911, 0.3317, 0.491, 0.3291, 0.4374, 0.3506, 0.4374, 0.3291, 0.4374, 0.3291, 0.3836, 0.3506, 0.3836, 0.9467, 0.6228, 0.9466, 0.5717, 0.9751, 0.5719, 0.9752, 0.6231, 0.9467, 0.6228, 0.9752, 0.6231, 0.9752, 0.6725, 0.9468, 0.6722, 0.9467, 0.6228, 0.9468, 0.6722, 0.9206, 0.6724, 0.9205, 0.623, 0.9467, 0.6228, 0.9205, 0.623, 0.9205, 0.5718, 0.9466, 0.5717, 0.2805, 0.1342, 0.2635, 0.1755, 0.2395, 0.175, 0.2565, 0.1337, 0.9472, 0.0357, 0.9757, 0.03514, 0.9756, 0.07298, 0.9471, 0.0735, 0.9472, 0.0357, 0.9471, 0.0735, 0.9209, 0.07313, 0.921, 0.03529, 0.9472, 0.0357, 0.921, 0.03529, 0.9212, 0.001341, 0.9474, 0.001788, 0.3585, 0.5439, 0.3533, 0.4911, 0.3766, 0.4912, 0.3819, 0.5441, 0.3585, 0.5439, 0.3819, 0.5441, 0.3898, 0.5958, 0.3664, 0.5955, 0.3585, 0.5439, 0.3664, 0.5955, 0.3449, 0.5953, 0.337, 0.5438, 0.3585, 0.5439, 0.337, 0.5438, 0.3317, 0.491, 0.3533, 0.4911, 0.9466, 0.5192, 0.9466, 0.466, 0.975, 0.4661, 0.9751, 0.5193, 0.9466, 0.5192, 0.9751, 0.5193, 0.9751, 0.5719, 0.9466, 0.5717, 0.9466, 0.5192, 0.9466, 0.5717, 0.9205, 0.5718, 0.9204, 0.5193, 0.9466, 0.5192, 0.9204, 0.5193, 0.9204, 0.4661, 0.9466, 0.466, 0.2485, 0.22, 0.2359, 0.2671, 0.2118, 0.2668, 0.2245, 0.2196, 0.2485, 0.22, 0.2245, 0.2196, 0.2395, 0.175, 0.2635, 0.1755, 0.2485, 0.22, 0.2635, 0.1755, 0.285, 0.1752, 0.2701, 0.2197, 0.2485, 0.22, 0.2701, 0.2197, 0.2574, 0.2669, 0.2359, 0.2671, 0.3768, 0.6453, 0.3664, 0.5955, 0.3898, 0.5958, 0.4001, 0.6456, 0.3768, 0.6453, 0.4001, 0.6456, 0.4129, 0.6932, 0.3896, 0.6928, 0.3768, 0.6453, 0.3896, 0.6928, 0.368, 0.6925, 0.3552, 0.6451, 0.3768, 0.6453, 0.3552, 0.6451, 0.3449, 0.5953, 0.3664, 0.5955, 0.9466, 0.4126, 0.9466, 0.3594, 0.9751, 0.3593, 0.975, 0.4125, 0.9466, 0.4126, 0.975, 0.4125, 0.975, 0.4661, 0.9466, 0.466, 0.9466, 0.4126, 0.9466, 0.466, 0.9204, 0.4661, 0.9204, 0.4126, 0.9466, 0.4126, 0.9204, 0.4126, 0.9204, 0.3593, 0.9466, 0.3594, 0.2256, 0.3165, 0.2178, 0.3676, 0.1937, 0.3675, 0.2015, 0.3162, 0.2256, 0.3165, 0.2015, 0.3162, 0.2118, 0.2668, 0.2359, 0.2671, 0.2256, 0.3165, 0.2359, 0.2671, 0.2574, 0.2669, 0.2471, 0.3163, 0.2256, 0.3165, 0.2471, 0.3163, 0.2393, 0.3675, 0.2178, 0.3676, 0.4046, 0.7376, 0.3896, 0.6928, 0.4129, 0.6932, 0.428, 0.7381, 0.6994, 0.8861, 0.671, 0.8867, 0.6708, 0.8525, 0.6993, 0.8519, 0.6994, 0.8861, 0.6993, 0.8519, 0.7255, 0.8515, 0.7256, 0.8856, 0.4046, 0.7376, 0.383, 0.7373, 0.368, 0.6925, 0.3896, 0.6928, 0.9466, 0.307, 0.9467, 0.2558, 0.9752, 0.2555, 0.9751, 0.3068, 0.9466, 0.307, 0.9751, 0.3068, 0.9751, 0.3593, 0.9466, 0.3594, 0.9466, 0.307, 0.9466, 0.3594, 0.9204, 0.3593, 0.9205, 0.3068, 0.9466, 0.307, 0.9205, 0.3068, 0.9205, 0.2556, 0.9467, 0.2558, 0.2125, 0.4201, 0.2099, 0.4733, 0.1858, 0.4732, 0.1884, 0.42, 0.2125, 0.4201, 0.1884, 0.42, 0.1937, 0.3675, 0.2178, 0.3676, 0.2125, 0.4201, 0.2178, 0.3676, 0.2393, 0.3675, 0.2341, 0.42, 0.2125, 0.4201, 0.2341, 0.42, 0.2314, 0.4732, 0.2099, 0.4733, 0.6991, 0.8138, 0.6993, 0.8519, 0.6708, 0.8525, 0.6707, 0.8143, 0.6991, 0.8138, 0.6707, 0.8143, 0.6705, 0.7726, 0.699, 0.7721, 0.6991, 0.8138, 0.699, 0.7721, 0.7252, 0.7718, 0.7253, 0.8134, 0.6991, 0.8138, 0.7253, 0.8134, 0.7255, 0.8515, 0.6993, 0.8519, 0.9468, 0.2064, 0.9469, 0.1593, 0.9753, 0.1589, 0.9752, 0.2061, 0.9468, 0.2064, 0.9752, 0.2061, 0.9752, 0.2555, 0.9467, 0.2558, 0.9468, 0.2064, 0.9467, 0.2558, 0.9205, 0.2556, 0.9206, 0.2062, 0.9468, 0.2064, 0.9206, 0.2062, 0.9207, 0.159, 0.9469, 0.1593, 0.2099, 0.5267, 0.2125, 0.5799, 0.1884, 0.58, 0.1858, 0.5268, 0.2099, 0.5267, 0.1858, 0.5268, 0.1858, 0.4732, 0.2099, 0.4733, 0.2099, 0.5267, 0.2099, 0.4733, 0.2314, 0.4732, 0.2314, 0.5267, 0.2099, 0.5267, 0.2314, 0.5267, 0.234, 0.58, 0.2125, 0.5799, 0.6989, 0.7273, 0.699, 0.7721, 0.6705, 0.7726, 0.6704, 0.7277, 0.6989, 0.7273, 0.6704, 0.7277, 0.6703, 0.6801, 0.6988, 0.6798, 0.6989, 0.7273, 0.6988, 0.6798, 0.725, 0.6796, 0.7251, 0.727, 0.6989, 0.7273, 0.7251, 0.727, 0.7252, 0.7718, 0.699, 0.7721, 0.1589, 0.0, 0.1613, 0.002219, 0.1374, 0.02769, 0.1348, 0.02558, 0.7345, 0.2085, 0.7346, 0.1606, 0.7369, 0.1602, 0.7368, 0.2081, 0.7345, 0.2085, 0.7368, 0.2081, 0.7367, 0.2583, 0.7345, 0.2587, 0.9117, 0.2028, 0.9116, 0.253, 0.9093, 0.2538, 0.9094, 0.2039, 0.2006, 0.2156, 0.2035, 0.2169, 0.1907, 0.2646, 0.1877, 0.2635, 0.5936, 0.1262, 0.5807, 0.174, 0.5784, 0.1736, 0.5913, 0.1257, 0.5936, 0.1262, 0.5913, 0.1257, 0.6064, 0.08047, 0.6087, 0.08102, 0.2006, 0.2156, 0.2157, 0.1705, 0.2186, 0.172, 0.2035, 0.2169, 0.9998, 0.4122, 0.9975, 0.4123, 0.9975, 0.3585, 0.9998, 0.3582, 0.6453, 0.4179, 0.6454, 0.3638, 0.6477, 0.3637, 0.6476, 0.4178, 0.6453, 0.4179, 0.6476, 0.4178, 0.6476, 0.4722, 0.6453, 0.4721, 0.9998, 0.4122, 0.9998, 0.4665, 0.9975, 0.4663, 0.9975, 0.4123, 0.1121, 0.05574, 0.1148, 0.05771, 0.09376, 0.09199, 0.09102, 0.09017, 0.7347, 0.1155, 0.7349, 0.07355, 0.7372, 0.07294, 0.737, 0.115, 0.7347, 0.1155, 0.737, 0.115, 0.7369, 0.1602, 0.7346, 0.1606, 0.1121, 0.05574, 0.1348, 0.02558, 0.1374, 0.02769, 0.1148, 0.05771, 0.1773, 0.3137, 0.1803, 0.3145, 0.1724, 0.3662, 0.1693, 0.3656, 0.5703, 0.2242, 0.5623, 0.2761, 0.56, 0.2759, 0.5679, 0.2239, 0.5703, 0.2242, 0.5679, 0.2239, 0.5784, 0.1736, 0.5807, 0.174, 0.1773, 0.3137, 0.1877, 0.2635, 0.1907, 0.2646, 0.1803, 0.3145, 0.9999, 0.3049, 0.9976, 0.3055, 0.9976, 0.2538, 0.9999, 0.253, 0.6454, 0.3106, 0.6455, 0.2587, 0.6478, 0.2583, 0.6477, 0.3104, 0.6454, 0.3106, 0.6477, 0.3104, 0.6477, 0.3637, 0.6454, 0.3638, 0.9999, 0.3049, 0.9998, 0.3582, 0.9975, 0.3585, 0.9976, 0.3055, 0.07172, 0.1286, 0.07455, 0.1302, 0.0573, 0.172, 0.0544, 0.1705, 0.4647, 0.03906, 0.4474, 0.08102, 0.4451, 0.08047, 0.4624, 0.03845, 0.4647, 0.03906, 0.4624, 0.03845, 0.4818, 0.0, 0.484, 0.000678, 0.07172, 0.1286, 0.09102, 0.09017, 0.09376, 0.09199, 0.07455, 0.1302, 0.164, 0.4188, 0.1671, 0.4192, 0.1645, 0.473, 0.1613, 0.4729, 0.557, 0.3293, 0.5543, 0.3834, 0.552, 0.3833, 0.5546, 0.3292, 0.557, 0.3293, 0.5546, 0.3292, 0.56, 0.2759, 0.5623, 0.2761, 0.164, 0.4188, 0.1693, 0.3656, 0.1724, 0.3662, 0.1671, 0.4192, 0.3202, 0.0, 0.3227, 0.002219, 0.2987, 0.02769, 0.2961, 0.02558, 0.6455, 0.2085, 0.6456, 0.1606, 0.6479, 0.1602, 0.6478, 0.2081, 0.6455, 0.2085, 0.6478, 0.2081, 0.6478, 0.2583, 0.6455, 0.2587, 1.0, 0.2028, 0.9999, 0.253, 0.9976, 0.2538, 0.9977, 0.2039, 0.03924, 0.2156, 0.04221, 0.2169, 0.0294, 0.2646, 0.02637, 0.2635, 0.4322, 0.1262, 0.4194, 0.174, 0.417, 0.1736, 0.4299, 0.1257, 0.4322, 0.1262, 0.4299, 0.1257, 0.4451, 0.08047, 0.4474, 0.08102, 0.03924, 0.2156, 0.0544, 0.1705, 0.0573, 0.172, 0.04221, 0.2169, 0.1613, 0.5271, 0.1645, 0.527, 0.1671, 0.5808, 0.164, 0.5812, 0.5543, 0.4376, 0.557, 0.4917, 0.5546, 0.4918, 0.552, 0.4377, 0.5543, 0.4376, 0.552, 0.4377, 0.552, 0.3833, 0.5543, 0.3834, 0.1613, 0.5271, 0.1613, 0.4729, 0.1645, 0.473, 0.1645, 0.527, 0.01593, 0.3137, 0.019, 0.3145, 0.01111, 0.3662, 0.008, 0.3656, 0.4089, 0.2242, 0.401, 0.2761, 0.3986, 0.2759, 0.4066, 0.2239, 0.4089, 0.2242, 0.4066, 0.2239, 0.417, 0.1736, 0.4194, 0.174, 0.01593, 0.3137, 0.02637, 0.2635, 0.0294, 0.2646, 0.019, 0.3145, 0.1693, 0.6344, 0.1724, 0.6338, 0.1803, 0.6855, 0.1773, 0.6863, 0.5623, 0.5449, 0.5702, 0.5968, 0.5679, 0.5971, 0.56, 0.5451, 0.5623, 0.5449, 0.56, 0.5451, 0.5546, 0.4918, 0.557, 0.4917, 0.1693, 0.6344, 0.164, 0.5812, 0.1671, 0.5808, 0.1724, 0.6338, 0.002679, 0.4188, 0.005811, 0.4192, 0.003144, 0.473, 0.0, 0.4729, 0.3957, 0.3293, 0.393, 0.3834, 0.3906, 0.3833, 0.3933, 0.3292, 0.3957, 0.3293, 0.3933, 0.3292, 0.3986, 0.2759, 0.401, 0.2761, 0.002679, 0.4188, 0.008, 0.3656, 0.01111, 0.3662, 0.005811, 0.4192, 0.1877, 0.7365, 0.1907, 0.7354, 0.2035, 0.7831, 0.2006, 0.7843, 0.5807, 0.647, 0.5936, 0.6949, 0.5913, 0.6953, 0.5784, 0.6474, 0.5807, 0.647, 0.5784, 0.6474, 0.5679, 0.5971, 0.5702, 0.5968, 0.1877, 0.7365, 0.1773, 0.6863, 0.1803, 0.6855, 0.1907, 0.7354, 3.259e-06, 0.5271, 0.003147, 0.527, 0.005808, 0.5808, 0.002676, 0.5812, 0.393, 0.4376, 0.3957, 0.4917, 0.3933, 0.4918, 0.3906, 0.4377, 0.393, 0.4376, 0.3906, 0.4377, 0.3906, 0.3833, 0.393, 0.3834, 3.259e-06, 0.5271, 0.0, 0.4729, 0.003144, 0.473, 0.003147, 0.527, 0.2157, 0.8295, 0.2186, 0.828, 0.2359, 0.8698, 0.233, 0.8714, 0.6087, 0.74, 0.626, 0.7819, 0.6238, 0.7826, 0.6064, 0.7405, 0.6087, 0.74, 0.6064, 0.7405, 0.5913, 0.6953, 0.5936, 0.6949, 0.2157, 0.8295, 0.2006, 0.7843, 0.2035, 0.7831, 0.2186, 0.828, 0.008004, 0.6344, 0.01111, 0.6338, 0.019, 0.6855, 0.01592, 0.6863, 0.401, 0.5449, 0.4089, 0.5968, 0.4066, 0.5971, 0.3986, 0.5451, 0.401, 0.5449, 0.3986, 0.5451, 0.3933, 0.4918, 0.3957, 0.4917, 0.008004, 0.6344, 0.002676, 0.5812, 0.005808, 0.5808, 0.01111, 0.6338, 0.2524, 0.9098, 0.2551, 0.908, 0.2761, 0.9423, 0.2734, 0.9443, 0.7349, 0.8164, 0.7347, 0.7745, 0.737, 0.775, 0.7372, 0.817, 0.6453, 0.8203, 0.6431, 0.821, 0.6238, 0.7826, 0.626, 0.7819, 0.2524, 0.9098, 0.233, 0.8714, 0.2359, 0.8698, 0.2551, 0.908, 0.02637, 0.7365, 0.0294, 0.7354, 0.04221, 0.7831, 0.03924, 0.7843, 0.4194, 0.647, 0.4322, 0.6949, 0.4299, 0.6953, 0.417, 0.6474, 0.4194, 0.647, 0.417, 0.6474, 0.4066, 0.5971, 0.4089, 0.5968, 0.02637, 0.7365, 0.01592, 0.6863, 0.019, 0.6855, 0.0294, 0.7354, 0.2961, 0.9744, 0.2987, 0.9723, 0.3227, 0.9978, 0.3202, 1.0, 0.7346, 0.7293, 0.7345, 0.6815, 0.7368, 0.6819, 0.7369, 0.7298, 0.7346, 0.7293, 0.7369, 0.7298, 0.737, 0.775, 0.7347, 0.7745, 0.2961, 0.9744, 0.2734, 0.9443, 0.2761, 0.9423, 0.2987, 0.9723, 0.05441, 0.8295, 0.05731, 0.828, 0.07454, 0.8698, 0.07172, 0.8714, 0.4474, 0.74, 0.4647, 0.7819, 0.4624, 0.7826, 0.4451, 0.7405, 0.4474, 0.74, 0.4451, 0.7405, 0.4299, 0.6953, 0.4322, 0.6949, 0.05441, 0.8295, 0.03924, 0.7843, 0.04221, 0.7831, 0.05731, 0.828, 0.9116, 0.6256, 0.9093, 0.6248, 0.9092, 0.5731, 0.9115, 0.5737, 0.7345, 0.6313, 0.7344, 0.5794, 0.7367, 0.5796, 0.7367, 0.6316, 0.7345, 0.6313, 0.7367, 0.6316, 0.7368, 0.6819, 0.7345, 0.6815, 0.9116, 0.6256, 0.9117, 0.6758, 0.9094, 0.6747, 0.9093, 0.6248, 0.09102, 0.9098, 0.09376, 0.908, 0.1148, 0.9423, 0.1121, 0.9443, 0.6459, 0.8164, 0.6457, 0.7745, 0.648, 0.775, 0.6482, 0.817, 0.484, 0.8203, 0.4818, 0.821, 0.4624, 0.7826, 0.4647, 0.7819, 0.09102, 0.9098, 0.07172, 0.8714, 0.07454, 0.8698, 0.09376, 0.908, 0.9115, 0.5205, 0.9092, 0.5201, 0.9092, 0.4663, 0.9115, 0.4665, 0.7344, 0.5262, 0.7343, 0.4721, 0.7366, 0.4722, 0.7366, 0.5263, 0.7344, 0.5262, 0.7366, 0.5263, 0.7367, 0.5796, 0.7344, 0.5794, 0.9115, 0.5205, 0.9115, 0.5737, 0.9092, 0.5731, 0.9092, 0.5201, 0.1348, 0.9744, 0.1374, 0.9723, 0.1613, 0.9978, 0.1589, 1.0, 0.6456, 0.7293, 0.6455, 0.6815, 0.6478, 0.6819, 0.6479, 0.7298, 0.6456, 0.7293, 0.6479, 0.7298, 0.648, 0.775, 0.6457, 0.7745, 0.1348, 0.9744, 0.1121, 0.9443, 0.1148, 0.9423, 0.1374, 0.9723, 0.9115, 0.4122, 0.9092, 0.4123, 0.9092, 0.3585, 0.9115, 0.3582, 0.7343, 0.4179, 0.7344, 0.3638, 0.7366, 0.3637, 0.7366, 0.4178, 0.7343, 0.4179, 0.7366, 0.4178, 0.7366, 0.4722, 0.7343, 0.4721, 0.9115, 0.4122, 0.9115, 0.4665, 0.9092, 0.4663, 0.9092, 0.4123, 0.2734, 0.05574, 0.2761, 0.05771, 0.2551, 0.09199, 0.2523, 0.09017, 0.6457, 0.1155, 0.6459, 0.07355, 0.6482, 0.07294, 0.648, 0.115, 0.6457, 0.1155, 0.648, 0.115, 0.6479, 0.1602, 0.6456, 0.1606, 0.2734, 0.05574, 0.2961, 0.02558, 0.2987, 0.02769, 0.2761, 0.05771, 0.9999, 0.6256, 0.9976, 0.6248, 0.9976, 0.5731, 0.9999, 0.5737, 0.6455, 0.6313, 0.6454, 0.5794, 0.6477, 0.5796, 0.6478, 0.6316, 0.6455, 0.6313, 0.6478, 0.6316, 0.6478, 0.6819, 0.6455, 0.6815, 0.9999, 0.6256, 1.0, 0.6758, 0.9977, 0.6747, 0.9976, 0.6248, 0.9115, 0.3049, 0.9092, 0.3055, 0.9093, 0.2538, 0.9116, 0.253, 0.7344, 0.3106, 0.7345, 0.2587, 0.7367, 0.2583, 0.7367, 0.3104, 0.7344, 0.3106, 0.7367, 0.3104, 0.7366, 0.3637, 0.7344, 0.3638, 0.9115, 0.3049, 0.9115, 0.3582, 0.9092, 0.3585, 0.9092, 0.3055, 0.233, 0.1286, 0.2359, 0.1302, 0.2186, 0.172, 0.2157, 0.1705, 0.626, 0.03906, 0.6087, 0.08102, 0.6064, 0.08047, 0.6238, 0.03845, 0.626, 0.03906, 0.6238, 0.03845, 0.6431, 0.0, 0.6453, 0.0006779, 0.233, 0.1286, 0.2523, 0.09017, 0.2551, 0.09199, 0.2359, 0.1302, 0.9998, 0.5205, 0.9975, 0.5201, 0.9975, 0.4663, 0.9998, 0.4665, 0.6454, 0.5261, 0.6453, 0.4721, 0.6476, 0.4722, 0.6477, 0.5263, 0.6454, 0.5261, 0.6477, 0.5263, 0.6477, 0.5796, 0.6454, 0.5794, 0.9998, 0.5205, 0.9999, 0.5737, 0.9976, 0.5731, 0.9975, 0.5201, 0.9908, 0.2051, 0.9908, 0.2548, 0.9752, 0.2555, 0.9752, 0.2061, 0.9908, 0.2051, 0.9752, 0.2061, 0.9753, 0.1589, 0.9909, 0.1577, 0.9908, 0.2051, 0.9909, 0.1577, 0.9978, 0.1562, 0.9977, 0.2039, 0.9908, 0.2051, 0.9977, 0.2039, 0.9976, 0.2538, 0.9908, 0.2548, 0.1716, 0.5269, 0.1716, 0.4731, 0.1858, 0.4732, 0.1858, 0.5268, 0.1716, 0.5269, 0.1858, 0.5268, 0.1884, 0.58, 0.1743, 0.5804, 0.1716, 0.5269, 0.1743, 0.5804, 0.1671, 0.5808, 0.1645, 0.527, 0.1716, 0.5269, 0.1645, 0.527, 0.1645, 0.473, 0.1716, 0.4731, 0.6548, 0.7289, 0.6547, 0.6811, 0.6703, 0.6801, 0.6704, 0.7277, 0.6548, 0.7289, 0.6704, 0.7277, 0.6705, 0.7726, 0.6549, 0.774, 0.6548, 0.7289, 0.6549, 0.774, 0.648, 0.775, 0.6479, 0.7298, 0.6548, 0.7289, 0.6479, 0.7298, 0.6478, 0.6819, 0.6547, 0.6811, 0.6549, 0.116, 0.655, 0.07412, 0.6707, 0.07567, 0.6705, 0.1174, 0.6549, 0.116, 0.6705, 0.1174, 0.6704, 0.1623, 0.6548, 0.1611, 0.6549, 0.116, 0.6548, 0.1611, 0.6479, 0.1602, 0.648, 0.115, 0.6549, 0.116, 0.648, 0.115, 0.6482, 0.07294, 0.655, 0.07412, 0.1796, 0.6331, 0.1743, 0.5804, 0.1884, 0.58, 0.1937, 0.6325, 0.1796, 0.6331, 0.1937, 0.6325, 0.2015, 0.6838, 0.1874, 0.6845, 0.1796, 0.6331, 0.1874, 0.6845, 0.1803, 0.6855, 0.1724, 0.6338, 0.1796, 0.6331, 0.1724, 0.6338, 0.1671, 0.5808, 0.1743, 0.5804, 0.6546, 0.631, 0.6546, 0.5792, 0.6702, 0.5786, 0.6703, 0.6303, 0.6546, 0.631, 0.6703, 0.6303, 0.6703, 0.6801, 0.6547, 0.6811, 0.6546, 0.631, 0.6547, 0.6811, 0.6478, 0.6819, 0.6478, 0.6316, 0.6546, 0.631, 0.6478, 0.6316, 0.6477, 0.5796, 0.6546, 0.5792, 0.6552, 0.0358, 0.6553, 0.001411, 0.671, 0.003273, 0.6708, 0.03752, 0.6552, 0.0358, 0.6708, 0.03752, 0.6707, 0.07567, 0.655, 0.07412, 0.6552, 0.0358, 0.655, 0.07412, 0.6482, 0.07294, 0.6483, 0.0345, 0.6552, 0.0358, 0.6483, 0.0345, 0.6485, 0.0, 0.6553, 0.001411, 0.1978, 0.7342, 0.1874, 0.6845, 0.2015, 0.6838, 0.2118, 0.7332, 0.1978, 0.7342, 0.2118, 0.7332, 0.2245, 0.7804, 0.2105, 0.7816, 0.1978, 0.7342, 0.2105, 0.7816, 0.2035, 0.7831, 0.1907, 0.7354, 0.1978, 0.7342, 0.1907, 0.7354, 0.1803, 0.6855, 0.1874, 0.6845, 0.6545, 0.526, 0.6545, 0.4721, 0.6701, 0.472, 0.6702, 0.5257, 0.6545, 0.526, 0.6702, 0.5257, 0.6702, 0.5786, 0.6546, 0.5792, 0.6545, 0.526, 0.6546, 0.5792, 0.6477, 0.5796, 0.6477, 0.5263, 0.6545, 0.526, 0.6477, 0.5263, 0.6476, 0.4722, 0.6545, 0.4721, 0.5863, 0.1266, 0.5734, 0.1744, 0.5615, 0.1754, 0.5743, 0.1278, 0.5863, 0.1266, 0.5743, 0.1278, 0.5894, 0.0829, 0.6014, 0.08152, 0.5863, 0.1266, 0.6014, 0.08152, 0.6064, 0.08047, 0.5913, 0.1257, 0.5863, 0.1266, 0.5913, 0.1257, 0.5784, 0.1736, 0.5734, 0.1744, 0.2255, 0.8263, 0.2105, 0.7816, 0.2245, 0.7804, 0.2395, 0.8249, 0.2255, 0.8263, 0.2395, 0.8249, 0.2565, 0.8663, 0.2427, 0.8679, 0.2255, 0.8263, 0.2427, 0.8679, 0.2359, 0.8698, 0.2186, 0.828, 0.2255, 0.8263, 0.2186, 0.828, 0.2035, 0.7831, 0.2105, 0.7816, 0.6545, 0.4179, 0.6545, 0.364, 0.6702, 0.3643, 0.6701, 0.418, 0.6545, 0.4179, 0.6701, 0.418, 0.6701, 0.472, 0.6545, 0.4721, 0.6545, 0.4179, 0.6545, 0.4721, 0.6476, 0.4722, 0.6476, 0.4178, 0.6545, 0.4179, 0.6476, 0.4178, 0.6477, 0.3637, 0.6545, 0.364, 0.563, 0.2245, 0.5551, 0.2763, 0.5432, 0.2769, 0.5511, 0.2252, 0.563, 0.2245, 0.5511, 0.2252, 0.5615, 0.1754, 0.5734, 0.1744, 0.563, 0.2245, 0.5734, 0.1744, 0.5784, 0.1736, 0.5679, 0.2239, 0.563, 0.2245, 0.5679, 0.2239, 0.56, 0.2759, 0.5551, 0.2763, 0.9028, 0.8072, 0.903, 0.8452, 0.8874, 0.8435, 0.8872, 0.8056, 0.9028, 0.8072, 0.8872, 0.8056, 0.8871, 0.7643, 0.9027, 0.7656, 0.9028, 0.8072, 0.9027, 0.7656, 0.9096, 0.7673, 0.9097, 0.8091, 0.2618, 0.9059, 0.2551, 0.908, 0.2359, 0.8698, 0.2427, 0.8679, 0.6546, 0.3108, 0.6546, 0.2589, 0.6703, 0.2597, 0.6702, 0.3114, 0.6546, 0.3108, 0.6702, 0.3114, 0.6702, 0.3643, 0.6545, 0.364, 0.6546, 0.3108, 0.6545, 0.364, 0.6477, 0.3637, 0.6477, 0.3104, 0.6546, 0.3108, 0.6477, 0.3104, 0.6478, 0.2583, 0.6546, 0.2589, 0.5498, 0.3295, 0.5471, 0.3834, 0.5353, 0.3835, 0.5379, 0.3298, 0.5498, 0.3295, 0.5379, 0.3298, 0.5432, 0.2769, 0.5551, 0.2763, 0.5498, 0.3295, 0.5551, 0.2763, 0.56, 0.2759, 0.5546, 0.3292, 0.5498, 0.3295, 0.5546, 0.3292, 0.552, 0.3833, 0.5471, 0.3834, 0.9026, 0.7209, 0.9027, 0.7656, 0.8871, 0.7643, 0.887, 0.7197, 0.9026, 0.7209, 0.887, 0.7197, 0.8869, 0.6725, 0.9025, 0.6735, 0.9026, 0.7209, 0.9025, 0.6735, 0.9094, 0.6747, 0.9095, 0.7224, 0.9026, 0.7209, 0.9095, 0.7224, 0.9096, 0.7673, 0.9027, 0.7656, 0.6547, 0.2089, 0.6548, 0.1611, 0.6704, 0.1623, 0.6703, 0.2099, 0.6547, 0.2089, 0.6703, 0.2099, 0.6703, 0.2597, 0.6546, 0.2589, 0.6547, 0.2089, 0.6546, 0.2589, 0.6478, 0.2583, 0.6478, 0.2081, 0.6547, 0.2089, 0.6478, 0.2081, 0.6479, 0.1602, 0.6548, 0.1611, 0.5471, 0.4376, 0.5498, 0.4915, 0.5379, 0.4912, 0.5353, 0.4375, 0.5471, 0.4376, 0.5353, 0.4375, 0.5353, 0.3835, 0.5471, 0.3834, 0.5471, 0.4376, 0.5471, 0.3834, 0.552, 0.3833, 0.552, 0.4377, 0.5471, 0.4376, 0.552, 0.4377, 0.5546, 0.4918, 0.5498, 0.4915, 0.9024, 0.6239, 0.9025, 0.6735, 0.8869, 0.6725, 0.8868, 0.6231, 0.9024, 0.6239, 0.8868, 0.6231, 0.8868, 0.5719, 0.9024, 0.5724, 0.9024, 0.6239, 0.9024, 0.5724, 0.9092, 0.5731, 0.9093, 0.6248, 0.9024, 0.6239, 0.9093, 0.6248, 0.9094, 0.6747, 0.9025, 0.6735, 0.5551, 0.5447, 0.563, 0.5966, 0.5511, 0.5958, 0.5432, 0.5441, 0.5551, 0.5447, 0.5432, 0.5441, 0.5379, 0.4912, 0.5498, 0.4915, 0.5551, 0.5447, 0.5498, 0.4915, 0.5546, 0.4918, 0.56, 0.5451, 0.5551, 0.5447, 0.56, 0.5451, 0.5679, 0.5971, 0.563, 0.5966, 0.9023, 0.5197, 0.9024, 0.5724, 0.8868, 0.5719, 0.8867, 0.5194, 0.9023, 0.5197, 0.8867, 0.5194, 0.8867, 0.4661, 0.9023, 0.4662, 0.9023, 0.5197, 0.9023, 0.4662, 0.9092, 0.4663, 0.9092, 0.5201, 0.9023, 0.5197, 0.9092, 0.5201, 0.9092, 0.5731, 0.9024, 0.5724, 0.5734, 0.6466, 0.5863, 0.6944, 0.5743, 0.6932, 0.5615, 0.6456, 0.5734, 0.6466, 0.5615, 0.6456, 0.5511, 0.5958, 0.563, 0.5966, 0.5734, 0.6466, 0.563, 0.5966, 0.5679, 0.5971, 0.5784, 0.6474, 0.5734, 0.6466, 0.5784, 0.6474, 0.5913, 0.6953, 0.5863, 0.6944, 0.9023, 0.4124, 0.9023, 0.4662, 0.8867, 0.4661, 0.8867, 0.4125, 0.9023, 0.4124, 0.8867, 0.4125, 0.8867, 0.3593, 0.9023, 0.3589, 0.9023, 0.4124, 0.9023, 0.3589, 0.9092, 0.3585, 0.9092, 0.4123, 0.9023, 0.4124, 0.9092, 0.4123, 0.9092, 0.4663, 0.9023, 0.4662, 0.7443, 0.8886, 0.7442, 0.8542, 0.7598, 0.8525, 0.7599, 0.8867, 0.6014, 0.7395, 0.5894, 0.7381, 0.5743, 0.6932, 0.5863, 0.6944, 0.6014, 0.7395, 0.5863, 0.6944, 0.5913, 0.6953, 0.6064, 0.7405, 0.7443, 0.8886, 0.7374, 0.89, 0.7373, 0.8555, 0.7442, 0.8542, 0.9024, 0.3062, 0.9023, 0.3589, 0.8867, 0.3593, 0.8868, 0.3068, 0.9024, 0.3062, 0.8868, 0.3068, 0.8868, 0.2555, 0.9024, 0.2548, 0.9024, 0.3062, 0.9024, 0.2548, 0.9093, 0.2538, 0.9092, 0.3055, 0.9024, 0.3062, 0.9092, 0.3055, 0.9092, 0.3585, 0.9023, 0.3589, 0.744, 0.8159, 0.7439, 0.774, 0.7595, 0.7726, 0.7597, 0.8143, 0.744, 0.8159, 0.7597, 0.8143, 0.7598, 0.8525, 0.7442, 0.8542, 0.744, 0.8159, 0.7442, 0.8542, 0.7373, 0.8555, 0.7372, 0.817, 0.744, 0.8159, 0.7372, 0.817, 0.737, 0.775, 0.7439, 0.774, 0.9025, 0.2051, 0.9024, 0.2548, 0.8868, 0.2555, 0.8869, 0.2061, 0.9025, 0.2051, 0.8869, 0.2061, 0.887, 0.1589, 0.9026, 0.1577, 0.9025, 0.2051, 0.9026, 0.1577, 0.9095, 0.1562, 0.9094, 0.2039, 0.9025, 0.2051, 0.9094, 0.2039, 0.9093, 0.2538, 0.9024, 0.2548, 0.7438, 0.7289, 0.7437, 0.6811, 0.7593, 0.6801, 0.7594, 0.7277, 0.7438, 0.7289, 0.7594, 0.7277, 0.7595, 0.7726, 0.7439, 0.774, 0.7438, 0.7289, 0.7439, 0.774, 0.737, 0.775, 0.7369, 0.7298, 0.7438, 0.7289, 0.7369, 0.7298, 0.7368, 0.6819, 0.7437, 0.6811, 0.9027, 0.113, 0.9026, 0.1577, 0.887, 0.1589, 0.8871, 0.1144, 0.9027, 0.113, 0.8871, 0.1144, 0.8872, 0.07298, 0.9028, 0.07144, 0.9027, 0.113, 0.9028, 0.07144, 0.9097, 0.06952, 0.9096, 0.1113, 0.9027, 0.113, 0.9096, 0.1113, 0.9095, 0.1562, 0.9026, 0.1577, 0.7436, 0.631, 0.7436, 0.5792, 0.7592, 0.5786, 0.7593, 0.6303, 0.7436, 0.631, 0.7593, 0.6303, 0.7593, 0.6801, 0.7437, 0.6811, 0.7436, 0.631, 0.7437, 0.6811, 0.7368, 0.6819, 0.7367, 0.6316, 0.7436, 0.631, 0.7367, 0.6316, 0.7367, 0.5796, 0.7436, 0.5792, 0.903, 0.03343, 0.9028, 0.07144, 0.8872, 0.07298, 0.8874, 0.03514, 0.08135, 0.1321, 0.0952, 0.1337, 0.07812, 0.175, 0.06419, 0.1737, 0.08135, 0.1321, 0.06419, 0.1737, 0.0573, 0.172, 0.07455, 0.1302, 0.08135, 0.1321, 0.07455, 0.1302, 0.09376, 0.09199, 0.1005, 0.09411])
me_circle.use_remesh_preserve_volume = False
me_circle.use_remesh_preserve_attributes = False
me_circle.use_mirror_vertex_groups = False
me_circle.update()

# ---- objects
ob_circle = bpy.data.objects.new('Circle', me_circle)

# ---- transforms, parenting, visibility, modifiers, constraints
ob_circle.location = (4.121e-08, -9.313e-09, 0.0)
ob_circle.lineart.crease_threshold = 0.0

# ---- collection membership
col_collection_1.objects.link(ob_circle)

# ---- scene / render settings (as saved in the file)
scene.frame_start = 1; scene.frame_end = 250; scene.frame_set(1)
scene.render.engine = 'BLENDER_EEVEE_NEXT'
scene.render.resolution_percentage = 50
scene.render.dither_intensity = 0.0
scene.cycles.use_denoising = False
scene.cycles.samples = 128
scene.cycles.sampling_pattern = 'TABULATED_SOBOL'
scene.cycles.light_sampling_threshold = 0.0
scene.cycles.use_adaptive_sampling = False
scene.cycles.use_light_tree = False
scene.cycles.blur_glossy = 0.0
scene.cycles.sample_clamp_indirect = 0.0
scene.view_settings.view_transform = 'Standard'
bpy.context.view_layer.update()

# ---- added for rendering (the .blend has no active camera and no usable light): camera, sun
cam_auto = bpy.data.cameras.new('AutoCamera')
cam_auto.lens = 50.0
cam_auto.sensor_width = 36.0
cam_auto.clip_end = 1000.0
ob_auto_camera = bpy.data.objects.new('AutoCamera', cam_auto)
scene.collection.objects.link(ob_auto_camera)
ob_auto_camera.location = (2.7986, -3.35832, 2.33239)
ob_auto_camera.rotation_euler = (1.09748, -7.21219e-08, 0.694738)
scene.camera = ob_auto_camera
light_auto_sun = bpy.data.lights.new('AutoSun', 'SUN')
light_auto_sun.energy = 3.0
light_auto_sun.angle = 0.0523599
ob_auto_sun = bpy.data.objects.new('AutoSun', light_auto_sun)
scene.collection.objects.link(ob_auto_sun)
ob_auto_sun.rotation_euler = (0.872665, 0.174533, 0.523599)
bpy.context.view_layer.update()
